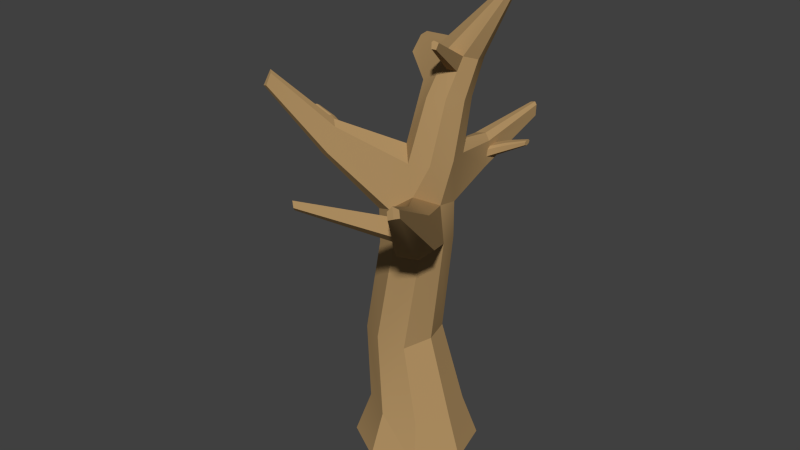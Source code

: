 # Source: Tree_Dead_01.blend  (saved by Blender 2.76.0; exported with 4.5.12 LTS)
import bpy
from mathutils import Matrix  # noqa: F401  (used for matrix-valued properties, if any)

bpy.ops.wm.read_factory_settings(use_empty=True)
scene = bpy.context.scene
scene.name = 'Scene'

# ---- collections
col_collection_1 = bpy.data.collections.new('Collection 1'); scene.collection.children.link(col_collection_1)

# ---- materials (node trees are filled in below, after node groups)
mat_auto_1_003 = bpy.data.materials.new('_auto_1.003')
mat_auto_1_003.alpha_threshold = 0.0
mat_auto_1_003.use_transparent_shadow = False
mat_auto_1_003.diffuse_color = (0.4275, 0.2745, 0.1216, 1.0)
mat_auto_1_003.specular_color = (0.33, 0.33, 0.33)
mat_auto_1_003.roughness = 0.5

# ---- material node trees

# ---- world
world_world = bpy.data.worlds.new('World'); scene.world = world_world
world_world.color = (0.05088, 0.05088, 0.05088)
world_world.use_sun_shadow = False
world_world.sun_shadow_jitter_overblur = 0.0
world_world.cycles.sampling_method = 'MANUAL'
world_world.cycles.sample_map_resolution = 256

# ---- meshes
me_untitled_037 = bpy.data.meshes.new('Untitled.037')
me_untitled_037.from_pydata([(121.2, 731.4, -65.62), (133.5, 776.7, -70.26), (123.5, 732.7, -57.86), (132.4, 776.1, -74.14), (72.6, 686.4, 49.16), (51.32, 627.3, -13.12), (74.44, 677.8, 51.74), (47.13, 646.7, -18.99), (53.38, 447.1, -109.9), (23.25, 411.6, -53.32), (37.37, 443.4, -120.8), (-178.2, 519.8, 6.105), (-148.2, 506.9, 8.739), (-180.0, 519.1, 7.62), (-145.7, 507.9, 6.678), (-104.1, 506.5, 23.64), (-79.95, 513.4, 47.94), (-76.77, 501.8, 42.91), (-105.9, 513.0, 26.45), (109.4, 495.6, -131.5), (76.54, 487.1, -127.1), (75.75, 483.2, -123.5), (109.8, 497.6, -133.3), (59.09, 477.9, -134.3), (77.26, 476.0, -140.8), (57.95, 467.3, -132.5), (78.2, 484.8, -142.2), (78.2, 484.8, -142.2), (110.1, 492.0, -140.2), (77.26, 476.0, -140.8), (110.6, 496.4, -140.9), (60.82, 523.0, -216.7), (65.04, 502.0, -220.1), (56.54, 502.9, -217.9), (9.546, 361.3, 54.68), (85.7, 407.6, 136.9), (54.39, 439.9, 109.1), (-183.3, 523.6, 11.43), (-178.2, 519.8, 6.105), (-180.0, 519.1, 7.62), (-177.1, 522.8, 5.709), (-177.9, 525.7, 6.967), (-182.3, 526.4, 11.05), (-180.1, 526.8, 9.157), (188.2, 555.6, 254.0), (69.08, 461.0, 91.33), (180.0, 558.6, 257.0), (-115.7, 514.5, 35.59), (-152.7, 513.0, 13.92), (-118.0, 508.2, 36.45), (-151.3, 516.8, 13.4), (-106.5, 499.7, 24.52), (-76.77, 501.8, 42.91), (-81.07, 489.6, 44.5), (-104.1, 506.5, 23.64), (74.96, 688.5, 47.5), (68.41, 646.3, -26.68), (52.49, 651.4, -22.76), (81.97, 686.2, 45.77), (81.97, 686.2, 45.77), (74.44, 677.8, 51.74), (80.58, 677.3, 49.7), (72.6, 686.4, 49.16), (74.96, 688.5, 47.5), (65.26, 626.0, -17.77), (74.44, 677.8, 51.74), (51.32, 627.3, -13.12), (80.58, 677.3, 49.7), (-145.7, 507.9, 6.678), (-144.3, 512.0, 6.139), (-148.2, 506.9, 8.739), (-118.0, 508.2, 36.45), (-152.7, 513.0, 13.92), (-110.6, 498.1, 27.92), (42.92, 588.5, -68.54), (66.0, 579.5, -53.78), (37.83, 504.2, -55.2), (-110.8, 515.4, 31.36), (-145.4, 516.0, 7.849), (-148.4, 517.4, 10.83), (-105.9, 513.0, 26.45), (123.5, 732.7, -57.86), (131.7, 778.3, -66.88), (119.8, 735.9, -51.11), (133.5, 776.7, -70.26), (110.5, 498.6, -138.1), (78.2, 484.8, -142.2), (77.91, 489.3, -136.7), (110.6, 496.4, -140.9), (66.0, 579.5, -53.78), (73.58, 583.1, -26.19), (64.15, 497.2, -39.23), (-97.54, 516.0, 64.27), (-110.8, 515.4, 31.36), (-115.7, 514.5, 35.59), (-88.78, 517.7, 56.71), (-148.4, 517.4, 10.83), (-151.3, 516.8, 13.4), (77.26, 476.0, -140.8), (109.4, 489.3, -136.0), (75.74, 470.6, -132.4), (110.1, 492.0, -140.2), (55.8, 419.5, -31.51), (55.8, 361.0, -31.51), (23.25, 411.6, -53.32), (-151.3, 516.8, 13.4), (-180.1, 526.8, 9.157), (-182.3, 526.4, 11.05), (-148.4, 517.4, 10.83), (57.54, 426.3, 4.257), (93.45, 449.1, 75.75), (68.6, 369.1, 8.815), (74.84, 473.7, -122.9), (56.13, 475.9, -111.8), (55.04, 464.5, -111.0), (75.75, 483.2, -123.5), (127.9, 779.9, -65.99), (105.4, 740.4, -53.54), (112.3, 739.1, -49.32), (124.5, 780.6, -68.1), (-101.6, 504.7, 65.79), (-88.4, 486.8, 50.56), (54.39, 439.9, 109.1), (33.51, 444.2, 37.97), (-1.513, 418.6, 50.13), (123.4, 779.9, -71.98), (106.9, 735.9, -68.05), (103.2, 739.1, -61.3), (125.2, 778.3, -75.35), (56.54, 502.9, -217.9), (37.37, 443.4, -120.8), (16.63, 447.0, -115.0), (103.2, 739.1, -61.3), (23.05, 658.5, -59.45), (105.4, 740.4, -53.54), (-16.06, 482.1, -15.43), (-1.42, 510.3, 10.32), (10.39, 603.5, -12.24), (124.5, 780.6, -68.1), (125.2, 778.3, -75.35), (123.4, 779.9, -71.98), (127.9, 779.9, -65.99), (129.0, 776.7, -76.25), (131.7, 778.3, -66.88), (132.4, 776.1, -74.14), (133.5, 776.7, -70.26), (106.9, 735.9, -68.05), (129.0, 776.7, -76.25), (114.4, 732.7, -69.84), (125.2, 778.3, -75.35), (28.56, 494.5, -117.2), (16.63, 447.0, -115.0), (1.288, 481.3, -44.74), (115.4, 413.3, 132.4), (85.7, 407.6, 136.9), (51.54, 350.9, 45.38), (-180.0, 519.1, 7.62), (-183.3, 523.6, 11.43), (93.45, 449.1, 75.75), (33.51, 444.2, 37.97), (109.8, 497.6, -133.3), (77.91, 489.3, -136.7), (76.54, 487.1, -127.1), (110.5, 498.6, -138.1), (-1.513, 418.6, 50.13), (53.38, 447.1, -109.9), (55.8, 419.5, -31.51), (71.34, 503.2, -215.4), (65.04, 502.0, -220.1), (-39.15, 361.0, -6.402), (-30.31, 350.5, 37.2), (-30.65, 406.7, 38.12), (58.74, 483.3, -127.6), (57.08, 480.7, -116.0), (-18.64, 196.0, 58.53), (-58.15, 190.2, 38.38), (3.608, 68.2, 74.14), (-88.78, 517.7, 56.71), (-79.95, 513.4, 47.94), (65.26, 626.0, -17.77), (81.97, 686.2, 45.77), (80.58, 677.3, 49.7), (68.41, 646.3, -26.68), (-149.0, 616.2, 131.1), (-88.84, 495.0, 84.39), (-82.14, 534.7, 73.9), (79.86, 639.1, -47.16), (68.41, 646.3, -26.68), (73.58, 583.1, -26.19), (-88.4, 486.8, 50.56), (-16.06, 482.1, -15.43), (-39.15, 419.5, -6.402), (-81.07, 489.6, 44.5), (-76.77, 501.8, 42.91), (-79.95, 513.4, 47.94), (56.13, 460.8, -122.4), (74.84, 473.7, -122.9), (55.04, 464.5, -111.0), (75.74, 470.6, -132.4), (-97.54, 516.0, 64.27), (-118.0, 508.2, 36.45), (-101.6, 504.7, 65.79), (-115.7, 514.5, 35.59), (-151.3, 516.8, 13.4), (-183.3, 523.6, 11.43), (-152.7, 513.0, 13.92), (-182.3, 526.4, 11.05), (14.34, 588.4, -61.54), (37.83, 504.2, -55.2), (1.288, 481.3, -44.74), (-145.7, 507.9, 6.678), (-110.6, 498.1, 27.92), (-148.2, 506.9, 8.739), (-106.5, 499.7, 24.52), (45.64, 653.6, -21.08), (47.13, 646.7, -18.99), (52.49, 651.4, -22.76), (57.08, 480.7, -116.0), (56.13, 475.9, -111.8), (24.88, 656.6, -33.62), (10.39, 603.5, -12.24), (45.64, 653.6, -21.08), (114.4, 732.7, -69.84), (73.28, 636.1, -70.5), (52.52, 639.1, -83.04), (67.51, 524.5, -217.9), (71.34, 503.2, -215.4), (65.04, 502.0, -220.1), (109.4, 489.3, -136.0), (109.4, 495.6, -131.5), (108.9, 490.8, -131.2), (109.8, 497.6, -133.3), (110.5, 498.6, -138.1), (110.1, 492.0, -140.2), (110.6, 496.4, -140.9), (74.96, 688.5, 47.5), (47.13, 646.7, -18.99), (72.6, 686.4, 49.16), (52.49, 651.4, -22.76), (112.3, 739.1, -49.32), (68.41, 646.3, -26.68), (119.8, 735.9, -51.11), (-1.42, 510.3, 10.32), (-97.76, 534.6, 57.56), (-91.23, 542.5, 66.22), (132.4, 776.1, -74.14), (121.2, 731.4, -65.62), (129.0, 776.7, -76.25), (-177.1, 522.8, 5.709), (-145.4, 516.0, 7.849), (-144.3, 512.0, 6.139), (-177.9, 525.7, 6.967), (131.7, 778.3, -66.88), (127.9, 779.9, -65.99), (-177.9, 525.7, 6.967), (-180.1, 526.8, 9.157), (108.9, 490.8, -131.2), (109.4, 495.6, -131.5), (-103.4, 490.3, 80.35), (-160.2, 596.6, 135.2), (-162.4, 598.3, 127.5), (69.08, 461.0, 91.33), (59.09, 477.9, -134.3), (58.74, 483.3, -127.6), (-1.513, 418.6, 50.13), (-30.65, 406.7, 38.12), (9.546, 361.3, 54.68), (57.54, 426.3, 4.257), (52.93, 493.1, 24.25), (33.51, 444.2, 37.97), (124.5, 780.6, -68.1), (123.4, 779.9, -71.98), (-156.4, 616.2, 123.4), (-162.4, 598.3, 127.5), (-153.1, 619.9, 127.3), (-0.2521, 591.2, -36.52), (-160.2, 596.6, 135.2), (51.54, 350.9, 45.38), (-18.64, 196.0, 58.53), (24.61, 186.4, 47.1), (56.13, 460.8, -122.4), (55.04, 464.5, -111.0), (71.34, 503.2, -215.4), (57.95, 467.3, -132.5), (59.09, 477.9, -134.3), (57.08, 480.7, -116.0), (57.5, 490.3, -112.7), (56.13, 475.9, -111.8), (58.74, 483.3, -127.6), (108.9, 490.8, -131.2), (109.4, 489.3, -136.0), (-88.84, 495.0, 84.39), (-103.4, 490.3, 80.35), (-30.65, 406.7, 38.12), (3.608, 68.2, 74.14), (58.43, 68.2, 59.64), (-18.73, 418.6, -41.65), (20.64, 361.0, -51.97), (-18.69, 361.0, -41.57), (-178.2, 519.8, 6.105), (-144.3, 512.0, 6.139), (-145.7, 507.9, 6.678), (-177.1, 522.8, 5.709), (57.95, 467.3, -132.5), (56.13, 460.8, -122.4), (45.08, 497.5, -120.9), (28.56, 494.5, -117.2), (37.83, 504.2, -55.2), (-39.15, 419.5, -6.402), (-30.65, 406.7, 38.12), (-108.5, 495.0, 64.07), (59.54, 589.2, -1.607), (31.04, 587.2, 6.318), (51.32, 627.3, -13.12), (-91.23, 542.5, 66.22), (-153.1, 619.9, 127.3), (-149.0, 616.2, 131.1), (-88.4, 486.8, 50.56), (-81.07, 489.6, 44.5), (-153.2, 598.3, 137.0), (-160.2, 596.6, 135.2), (97.41, 479.6, 163.3), (118.1, 459.2, 181.8), (-18.69, 361.0, -41.57), (-39.15, 361.0, -6.402), (-30.31, 350.5, 37.2), (47.1, 196.0, 8.434), (51.54, 350.9, 45.38), (24.61, 186.4, 47.1), (103.2, 739.1, -61.3), (29.74, 646.3, -77.43), (23.05, 658.5, -59.45), (86.95, 68.2, 10.63), (24.61, 186.4, 47.1), (58.43, 68.2, 59.64), (31.04, 587.2, 6.318), (-1.42, 510.3, 10.32), (20.5, 491.6, 33.47), (194.5, 551.8, 272.1), (186.8, 548.4, 273.7), (29.74, 646.3, -77.43), (52.52, 639.1, -83.04), (42.92, 588.5, -68.54), (124.8, 416.8, 103.5), (51.54, 350.9, 45.38), (68.6, 369.1, 8.815), (-25.36, 637.8, -73.24), (72.53, 521.5, -214.6), (67.51, 524.5, -217.9), (45.08, 497.5, -120.9), (-18.73, 418.6, -41.65), (64.15, 497.2, -39.23), (57.5, 490.3, -112.7), (37.83, 504.2, -55.2), (198.0, 551.1, 264.2), (56.54, 502.9, -217.9), (79.86, 639.1, -47.16), (68.41, 646.3, -26.68), (65.26, 626.0, -17.77), (67.51, 524.5, -217.9), (60.82, 523.0, -216.7), (45.08, 497.5, -120.9), (71.45, 496.4, -6.474), (71.45, 496.4, -6.474), (67.51, 524.5, -217.9), (72.53, 521.5, -214.6), (124.8, 416.8, 103.5), (188.2, 555.6, 254.0), (198.0, 551.1, 264.2), (79.86, 639.1, -47.16), (68.6, 369.1, 8.815), (20.5, 491.6, 33.47), (-1.42, 510.3, 10.32), (-82.14, 534.7, 73.9), (57.5, 490.3, -112.7), (-153.1, 619.9, 127.3), (-153.2, 598.3, 137.0), (-149.0, 616.2, 131.1), (64.15, 497.2, -39.23), (72.53, 521.5, -214.6), (14.34, 588.4, -61.54), (-0.2521, 591.2, -36.52), (-30.67, 618.7, -67.81), (121.1, 501.4, 193.1), (177.0, 553.0, 263.5), (97.41, 479.6, 163.3), (59.54, 589.2, -1.607), (24.88, 656.6, -33.62), (23.05, 658.5, -59.45), (-24.91, 653.0, -50.37), (52.52, 639.1, -83.04), (-153.2, 598.3, 137.0), (-1.513, 418.6, 50.13), (-156.4, 616.2, 123.4), (52.93, 493.1, 24.25), (-156.4, 616.2, 123.4), (-108.5, 495.0, 64.07), (-162.4, 598.3, 127.5), (23.25, 411.6, -53.32), (-18.73, 418.6, -41.65), (-1.513, 418.6, 50.13), (14.34, 588.4, -61.54), (-24.91, 653.0, -50.37), (57.54, 426.3, 4.257), (60.82, 523.0, -216.7), (186.8, 548.4, 273.7), (128.9, 476.4, 196.8), (177.0, 553.0, 263.5), (20.5, 491.6, 33.47), (33.51, 444.2, 37.97), (23.25, 411.6, -53.32), (-39.15, 419.5, -6.402), (28.56, 494.5, -117.2), (-153.1, 619.9, 127.3), (35.67, 196.0, -34.81), (68.6, 369.1, 8.815), (47.1, 196.0, 8.434), (9.546, 361.3, 54.68), (-59.9, 68.2, -9.203), (-45.41, 68.2, 45.62), (-68.73, 196.0, -7.21), (-26.2, 654.4, -65.6), (-32.38, 630.3, -59.46), (-24.91, 653.0, -50.37), (-45.41, 68.2, 45.62), (-65.03, 0.0, 60.57), (0.3053, 0.0, 98.59), (29.74, 646.3, -77.43), (-68.73, 196.0, -7.21), (-46.24, 196.0, -45.87), (-46.24, 196.0, -45.87), (-2.992, 196.0, -57.3), (73.28, 636.1, -70.5), (-97.76, 534.6, 57.56), (-97.54, 516.0, 64.27), (-101.6, 504.7, 65.79), (20.64, 361.0, -51.97), (92.08, 0.0, -59.15), (86.95, 68.2, 10.63), (111.4, 0.0, 13.93), (72.45, 68.2, -44.19), (-31.97, 628.8, -39.78), (-45.41, 68.2, 45.62), (-84.35, 0.0, -12.51), (-65.03, 0.0, 60.57), (-59.9, 68.2, -9.203), (121.1, 501.4, 193.1), (55.8, 419.5, -31.51), (55.8, 361.0, -31.51), (-2.992, 196.0, -57.3), (72.45, 68.2, -44.19), (23.44, 68.2, -72.71), (35.67, 196.0, -34.81), (29.74, 646.3, -77.43), (-25.36, 637.8, -73.24), (23.05, 658.5, -59.45), (-160.2, 596.6, 135.2), (118.1, 459.2, 181.8), (48.88, 528.2, 291.4), (44.99, 521.9, 286.0), (128.9, 476.4, 196.8), (-31.97, 628.8, -39.78), (-0.2521, 591.2, -36.52), (10.39, 603.5, -12.24), (106.9, 735.9, -68.05), (-97.76, 534.6, 57.56), (57.54, 426.3, 4.257), (-82.14, 534.7, 73.9), (180.0, 558.6, 257.0), (46.06, 537.1, 290.0), (97.41, 479.6, 163.3), (37.54, 529.3, 279.3), (121.1, 501.4, 193.1), (24.88, 656.6, -33.62), (-58.15, 190.2, 38.38), (45.08, 497.5, -120.9), (37.83, 504.2, -55.2), (28.56, 494.5, -117.2), (1.288, 481.3, -44.74), (9.546, 361.3, 54.68), (57.54, 426.3, 4.257), (23.44, 68.2, -72.71), (-31.38, 68.2, -58.22), (65.26, 626.0, -17.77), (-91.23, 542.5, 66.22), (-108.5, 495.0, 64.07), (-31.97, 628.8, -39.78), (-30.67, 618.7, -67.81), (-0.2521, 591.2, -36.52), (-32.38, 630.3, -59.46), (46.06, 537.1, 290.0), (44.99, 521.9, 286.0), (48.88, 528.2, 291.4), (37.54, 529.3, 279.3), (55.8, 419.5, -31.51), (65.04, 502.0, -220.1), (47.1, 196.0, 8.434), (35.67, 196.0, -34.81), (-31.38, 68.2, -58.22), (-84.35, 0.0, -12.51), (-59.9, 68.2, -9.203), (47.1, 196.0, 8.434), (72.45, 68.2, -44.19), (92.08, 0.0, -59.15), (26.74, 0.0, -97.16), (-1.42, 510.3, 10.32), (-79.95, 513.4, 47.94), (-88.78, 517.7, 56.71), (-16.06, 482.1, -15.43), (97.41, 479.6, 163.3), (44.99, 521.9, 286.0), (37.54, 529.3, 279.3), (118.1, 459.2, 181.8), (194.5, 551.8, 272.1), (188.2, 555.6, 254.0), (180.0, 558.6, 257.0), (-32.38, 630.3, -59.46), (-0.2521, 591.2, -36.52), (-31.97, 628.8, -39.78), (-0.2521, 591.2, -36.52), (128.9, 476.4, 196.8), (46.06, 537.1, 290.0), (48.88, 528.2, 291.4), (121.1, 501.4, 193.1), (-59.9, 68.2, -9.203), (-31.38, 68.2, -58.22), (198.0, 551.1, 264.2), (188.2, 555.6, 254.0), (194.5, 551.8, 272.1), (194.5, 551.8, 272.1), (180.0, 558.6, 257.0), (186.8, 548.4, 273.7), (-26.2, 654.4, -65.6), (26.74, 0.0, -97.16), (-30.67, 618.7, -67.81), (111.4, 0.0, 13.93), (73.38, 0.0, 79.27), (-25.36, 637.8, -73.24), (-32.38, 630.3, -59.46), (-26.2, 654.4, -65.6), (-97.76, 534.6, 57.56), (-1.42, 510.3, 10.32), (-88.78, 517.7, 56.71), (-30.67, 618.7, -67.81), (186.8, 548.4, 273.7), (180.0, 558.6, 257.0), (177.0, 553.0, 263.5), (23.05, 658.5, -59.45), (-25.36, 637.8, -73.24), (-26.2, 654.4, -65.6), (3.608, 68.2, 74.14), (0.3053, 0.0, 98.59), (73.38, 0.0, 79.27), (-108.5, 495.0, 64.07), (-88.4, 486.8, 50.56), (-39.15, 419.5, -6.402), (-101.6, 504.7, 65.79), (23.44, 68.2, -72.71), (26.74, 0.0, -97.16), (-46.34, 0.0, -77.84), (-46.34, 0.0, -77.84), (-84.35, 0.0, -12.51), (-31.38, 68.2, -58.22), (73.38, 0.0, 79.27), (-97.54, 516.0, 64.27), (-46.34, 0.0, -77.84)], [], [(0, 1, 2), (1, 0, 3), (4, 5, 6), (5, 4, 7), (8, 9, 10), (11, 12, 13), (12, 11, 14), (15, 16, 17), (16, 15, 18), (19, 20, 21), (20, 19, 22), (23, 24, 25), (24, 23, 26), (27, 28, 29), (28, 27, 30), (31, 32, 33), (34, 35, 36), (37, 38, 39), (38, 37, 40), (40, 37, 41), (41, 37, 42), (41, 42, 43), (44, 45, 46), (47, 48, 49), (48, 47, 50), (51, 52, 53), (52, 51, 54), (55, 56, 57), (56, 55, 58), (59, 60, 61), (60, 59, 62), (62, 59, 63), (64, 65, 66), (65, 64, 67), (68, 54, 51), (54, 68, 69), (70, 71, 72), (71, 70, 73), (74, 75, 76), (77, 78, 79), (78, 77, 80), (81, 82, 83), (82, 81, 84), (85, 86, 87), (86, 85, 88), (89, 90, 91), (92, 93, 94), (93, 92, 95), (94, 96, 97), (96, 94, 93), (98, 99, 100), (99, 98, 101), (102, 103, 104), (105, 106, 107), (106, 105, 108), (109, 110, 111), (112, 113, 114), (113, 112, 115), (116, 117, 118), (117, 116, 119), (73, 120, 71), (120, 73, 121), (122, 123, 124), (125, 126, 127), (126, 125, 128), (129, 130, 131), (132, 133, 134), (135, 136, 137), (138, 139, 140), (139, 138, 141), (139, 141, 142), (142, 141, 143), (142, 143, 144), (144, 143, 145), (146, 147, 148), (147, 146, 149), (150, 151, 152), (153, 154, 155), (156, 72, 157), (72, 156, 70), (158, 159, 45), (160, 161, 162), (161, 160, 163), (164, 34, 36), (165, 91, 166), (167, 10, 168), (169, 170, 171), (162, 172, 173), (172, 162, 161), (174, 175, 176), (177, 80, 77), (80, 177, 178), (179, 180, 181), (180, 179, 182), (183, 184, 185), (186, 187, 188), (189, 190, 191), (190, 189, 192), (190, 192, 193), (190, 193, 194), (195, 196, 197), (196, 195, 198), (199, 200, 201), (200, 199, 202), (203, 204, 205), (204, 203, 206), (207, 208, 209), (210, 211, 212), (211, 210, 213), (214, 215, 216), (21, 217, 218), (217, 21, 20), (219, 220, 221), (222, 223, 224), (225, 226, 227), (228, 229, 230), (229, 228, 231), (231, 228, 232), (232, 228, 233), (232, 233, 234), (235, 236, 237), (236, 235, 238), (239, 240, 241), (242, 243, 244), (222, 245, 246), (245, 222, 247), (248, 249, 250), (249, 248, 251), (252, 239, 241), (239, 252, 253), (79, 254, 255), (254, 79, 78), (256, 115, 112), (115, 256, 257), (258, 259, 260), (123, 122, 261), (87, 262, 263), (262, 87, 86), (264, 265, 266), (222, 246, 223), (267, 268, 269), (270, 132, 134), (132, 270, 271), (272, 273, 274), (152, 190, 275), (274, 273, 276), (277, 278, 279), (165, 280, 281), (280, 165, 282), (280, 282, 283), (283, 282, 284), (285, 286, 287), (286, 285, 282), (282, 285, 288), (282, 288, 284), (198, 289, 196), (289, 198, 290), (291, 292, 293), (279, 294, 295), (296, 297, 298), (299, 300, 301), (300, 299, 302), (303, 100, 304), (100, 303, 98), (305, 306, 307), (308, 309, 310), (311, 214, 312), (214, 311, 313), (214, 313, 215), (314, 315, 316), (213, 317, 211), (317, 213, 318), (319, 320, 292), (250, 18, 15), (18, 250, 249), (321, 35, 322), (35, 321, 36), (323, 324, 191), (266, 325, 174), (326, 327, 328), (329, 330, 331), (332, 333, 334), (335, 336, 337), (338, 339, 153), (340, 341, 342), (343, 344, 345), (340, 207, 346), (347, 348, 349), (350, 191, 190), (351, 352, 353), (343, 354, 153), (350, 323, 191), (355, 151, 150), (81, 83, 356), (83, 357, 356), (313, 311, 358), (359, 360, 361), (362, 268, 267), (91, 90, 363), (364, 32, 31), (282, 365, 286), (366, 367, 368), (89, 369, 90), (326, 370, 327), (371, 372, 373), (165, 286, 91), (286, 165, 281), (286, 281, 287), (278, 294, 279), (347, 349, 374), (375, 376, 377), (310, 258, 260), (75, 378, 76), (223, 75, 74), (225, 379, 226), (380, 381, 382), (261, 383, 384), (383, 261, 385), (385, 261, 122), (188, 386, 362), (387, 388, 389), (110, 367, 366), (146, 148, 390), (183, 391, 184), (291, 293, 392), (393, 244, 243), (311, 312, 394), (224, 223, 74), (395, 396, 397), (398, 399, 131), (265, 325, 266), (185, 184, 400), (401, 152, 275), (219, 402, 220), (158, 403, 159), (355, 150, 404), (152, 350, 190), (405, 406, 35), (406, 405, 407), (35, 406, 322), (394, 408, 409), (296, 410, 297), (169, 171, 411), (360, 412, 361), (130, 398, 131), (413, 244, 393), (414, 415, 416), (417, 278, 277), (418, 419, 420), (408, 400, 409), (421, 422, 423), (340, 342, 207), (175, 424, 176), (176, 425, 426), (425, 176, 424), (146, 390, 427), (362, 386, 268), (323, 428, 324), (428, 323, 429), (430, 297, 431), (297, 430, 298), (432, 2, 369), (433, 434, 435), (104, 103, 436), (437, 438, 439), (438, 437, 440), (422, 441, 423), (420, 170, 169), (312, 408, 394), (442, 443, 444), (443, 442, 445), (446, 406, 407), (447, 415, 448), (449, 450, 451), (450, 449, 452), (309, 258, 310), (453, 454, 455), (151, 350, 152), (375, 456, 376), (457, 458, 459), (458, 457, 460), (461, 462, 463), (329, 464, 330), (117, 221, 118), (395, 465, 396), (117, 219, 221), (166, 363, 466), (314, 316, 467), (339, 154, 153), (261, 384, 468), (469, 470, 471), (470, 469, 472), (133, 473, 134), (420, 419, 474), (352, 475, 353), (111, 110, 366), (319, 292, 291), (476, 477, 478), (420, 474, 170), (154, 479, 155), (239, 216, 240), (216, 239, 214), (342, 208, 207), (447, 480, 415), (430, 481, 482), (481, 430, 431), (188, 483, 386), (483, 188, 187), (372, 484, 373), (432, 0, 2), (436, 452, 449), (452, 436, 103), (433, 435, 485), (402, 486, 220), (487, 488, 489), (490, 491, 492), (491, 490, 493), (185, 400, 408), (414, 448, 415), (167, 8, 10), (494, 9, 8), (91, 363, 166), (495, 130, 129), (440, 496, 438), (496, 440, 497), (498, 499, 500), (501, 333, 332), (502, 503, 504), (220, 336, 335), (505, 506, 507), (506, 505, 508), (509, 510, 511), (510, 509, 512), (513, 514, 515), (221, 220, 335), (516, 517, 518), (354, 338, 153), (519, 135, 137), (520, 521, 522), (521, 520, 523), (429, 524, 428), (524, 429, 525), (325, 175, 174), (343, 153, 344), (526, 527, 528), (529, 530, 531), (388, 532, 389), (450, 533, 451), (346, 207, 534), (535, 334, 536), (334, 535, 332), (537, 538, 539), (540, 541, 542), (537, 543, 538), (44, 158, 45), (544, 545, 546), (547, 548, 549), (550, 551, 552), (553, 554, 555), (554, 553, 556), (557, 558, 559), (560, 561, 562), (294, 563, 295), (540, 542, 564), (432, 369, 89), (481, 565, 482)])
me_untitled_037.polygons.foreach_set('use_smooth', [True] * 366)
_uv = me_untitled_037.uv_layers.new(name='UVMap')
_uv.uv.foreach_set('vector', [1.403, 29.12, 1.468, 30.98, 1.085, 29.18, 1.468, 30.98, 1.403, 29.12, 1.627, 30.95, 2.899, 26.79, 0.3143, 24.45, 3.021, 26.45, 0.3143, 24.45, 2.899, 26.79, 0.03728, 25.22, 2.18, 12.84, 1.12, 10.15, 2.902, 12.55, 6.621, 15.88, 5.56, 15.15, 6.71, 15.84, 5.56, 15.15, 6.621, 15.88, 5.439, 15.21, 2.579, 19.27, 1.237, 19.57, 1.266, 19.06, 1.237, 19.57, 2.579, 19.27, 2.563, 19.56, 3.782, 18.21, 2.512, 17.76, 2.495, 17.55, 2.512, 17.76, 3.782, 18.21, 3.791, 18.31, -4.019, 19.17, -4.779, 19.09, -3.953, 18.75, -4.779, 19.09, -4.019, 19.17, -4.834, 19.44, -2.485, 19.82, -3.744, 20.1, -2.454, 19.46, -3.744, 20.1, -2.485, 19.82, -3.76, 20.28, -4.355, 19.62, -4.549, 18.79, -4.203, 18.82, 1.793, 14.28, 6.202, 16.11, 4.558, 17.38, 5.665, 19.79, 5.375, 19.64, 5.469, 19.62, 5.375, 19.64, 5.665, 19.79, 5.333, 19.77, 5.333, 19.77, 5.665, 19.79, 5.39, 19.88, 5.39, 19.88, 5.665, 19.79, 5.626, 19.91, 5.39, 19.88, 5.626, 19.91, 5.512, 19.92, -9.032, 19.36, -3.303, 12.73, -8.737, 19.57, -3.186, 18.37, -4.874, 18.31, -3.245, 18.11, -4.874, 18.31, -3.186, 18.37, -4.838, 18.47, 3.005, 17.95, 1.628, 18.04, 1.737, 17.54, 1.628, 18.04, 3.005, 17.95, 2.944, 18.23, -3.363, 14.9, -2.279, 11.71, -1.723, 12.09, -2.279, 11.71, -3.363, 14.9, -3.608, 14.73, 2.407, 24.49, 2.048, 24.14, 2.302, 24.12, 2.048, 24.14, 2.407, 24.49, 2.015, 24.5, 2.015, 24.5, 2.407, 24.49, 2.125, 24.58, 2.658, 14.55, 2.451, 17.98, 2.083, 14.63, 2.451, 17.98, 2.658, 14.55, 2.703, 17.94, 5.233, 18.81, 3.463, 18.76, 3.538, 18.48, 3.463, 18.76, 5.233, 18.81, 5.187, 18.98, -4.215, 16.32, -2.601, 16.39, -4.217, 16.68, -2.601, 16.39, -4.215, 16.32, -2.598, 15.8, -0.1458, 23.38, -1.223, 23.02, -0.2292, 20.01, 2.787, 10.11, 4.43, 10.17, 4.456, 10.34, 4.43, 10.17, 2.787, 10.11, 2.744, 9.818, 4.411, 28.97, 4.881, 30.77, 4.108, 29.1, 4.881, 30.77, 4.411, 28.97, 5.032, 30.71, -6.036, 10.42, -4.912, 9.604, -4.823, 9.867, -4.912, 9.604, -6.036, 10.42, -6.081, 10.29, 1.379, 22.97, 0.2526, 23.11, 0.8442, 19.72, 1.308, -1.087, -0.08347, -1.214, 0.02009, -1.451, -0.08347, -1.214, 1.308, -1.087, 1.123, -0.6656, -4.087, 1.218, -5.568, 1.867, -5.657, 1.738, -5.568, 1.867, -4.087, 1.218, -3.939, 1.43, 1.429, 16.13, 0.3605, 17.01, 1.253, 15.77, 0.3605, 17.01, 1.429, 16.13, 0.4484, 17.18, -1.135, 16.51, -1.135, 14.21, 0.4081, 16.2, -5.569, 12.35, -6.509, 13.11, -6.62, 13.08, -6.509, 13.11, -5.569, 12.35, -5.419, 12.39, -1.238, 16.4, -4.386, 17.3, -1.605, 14.12, 5.011, 18.66, 4.154, 18.75, 4.102, 18.3, 4.154, 18.75, 5.011, 18.66, 5.054, 19.04, 3.348, 29.22, 2.772, 27.45, 3.089, 27.4, 2.772, 27.45, 3.348, 29.22, 3.189, 29.25, -0.7141, 16.96, 0.7962, 17.33, -0.5206, 17.53, 0.7962, 17.33, -0.7141, 16.96, 0.4507, 16.33, 4.78, 10.21, 1.87, 10.51, 1.819, 8.734, -5.102, 30.33, -4.603, 28.54, -4.302, 28.67, -4.603, 28.54, -5.102, 30.33, -5.253, 30.26, -6.016, 17.29, -3.544, 13.47, -2.717, 13.71, -1.909, 23.72, -2.215, 19.26, -1.595, 23.8, -0.7786, 18.54, 0.3668, 19.67, -0.3248, 23.41, -0.8384, 7.542, -0.6288, 7.327, -0.6902, 7.479, -0.6288, 7.327, -0.8384, 7.542, -0.9866, 7.479, -0.6288, 7.327, -0.9866, 7.479, -0.6902, 7.175, -0.6902, 7.175, -0.9866, 7.479, -1.048, 7.327, -0.6902, 7.175, -1.048, 7.327, -0.8384, 7.112, -0.8384, 7.112, -1.048, 7.327, -0.9866, 7.175, -4.751, 29.01, -5.675, 30.62, -5.054, 28.89, -5.675, 30.62, -4.751, 29.01, -5.524, 30.69, -4.734, 18.91, -4.504, 17.0, -1.687, 18.38, 1.632, 14.01, 0.5131, 13.57, 0.9782, 9.15, -6.207, 16.38, -5.134, 16.03, -6.256, 16.64, -5.134, 16.03, -6.207, 16.38, -5.067, 15.67, -4.577, 8.919, -1.816, 8.482, -3.953, 9.981, -2.098, 12.32, -2.886, 11.28, -2.595, 11.02, -2.886, 11.28, -2.098, 12.32, -2.243, 12.45, 1.361, 16.54, 1.795, 14.28, 4.561, 17.38, 4.167, 17.76, 1.361, 19.75, 1.081, 16.67, 4.625, 17.51, 2.661, 13.34, 4.928, 17.43, -0.5502, 14.22, 1.201, 13.81, 1.234, 16.02, -1.911, 10.67, -2.377, 10.13, -2.068, 9.769, -2.377, 10.13, -1.911, 10.67, -2.168, 10.97, 0.4019, 7.644, -1.344, 7.416, 1.462, 2.611, 1.38, 10.43, 2.644, 9.87, 2.678, 10.16, 2.644, 9.87, 1.38, 10.43, 1.318, 9.911, 0.4877, 24.7, -2.059, 27.11, -2.209, 26.76, -2.059, 27.11, 0.4877, 24.7, 0.8275, 25.52, -7.804, 24.23, -4.824, 19.44, -4.346, 21.01, 3.111, 24.94, 2.188, 25.23, 2.266, 22.73, 3.918, 18.86, 0.06358, 18.68, 0.9771, 16.19, 0.06358, 18.68, 3.918, 18.86, 3.544, 18.98, 0.06358, 18.68, 3.544, 18.98, 3.377, 19.46, 0.06358, 18.68, 3.377, 19.46, 3.602, 19.92, 5.286, 10.98, 5.661, 11.79, 4.873, 11.21, 5.661, 11.79, 5.286, 10.98, 6.004, 11.6, 0.1545, 17.38, -1.2, 17.05, 0.1228, 16.91, -1.2, 17.05, 0.1545, 17.38, -1.182, 17.32, -5.939, 20.03, -7.2, 20.3, -5.993, 19.88, -7.2, 20.3, -5.939, 20.03, -7.161, 20.41, -1.037, 23.27, -1.893, 19.92, -0.4012, 19.01, 5.735, 8.178, 4.344, 7.27, 5.832, 8.087, 4.344, 7.27, 5.735, 8.178, 4.184, 7.419, 1.973, 24.28, 2.0, 23.99, 2.249, 24.19, 4.229, 17.26, 3.441, 17.13, 3.358, 16.89, 3.441, 17.13, 4.229, 17.26, 4.298, 17.46, 0.2517, 23.99, 0.1379, 21.66, 1.205, 23.85, -2.55, 29.19, -1.132, 25.3, -0.1773, 25.43, 3.016, 20.53, 2.836, 19.69, 3.146, 19.65, 5.841, 19.51, 5.668, 19.75, 5.654, 19.57, 5.668, 19.75, 5.841, 19.51, 5.739, 19.83, 5.739, 19.83, 5.841, 19.51, 5.931, 19.87, 5.931, 19.87, 5.841, 19.51, 6.008, 19.61, 5.931, 19.87, 6.008, 19.61, 6.039, 19.79, 1.273, 21.83, -1.087, 19.56, 1.355, 21.72, -1.087, 19.56, 1.273, 21.83, -1.274, 19.81, 4.783, 29.01, 2.878, 25.34, 5.086, 28.88, 0.1252, 12.99, 4.182, 14.51, 3.988, 15.0, -2.619, 28.99, -3.16, 30.77, -2.936, 28.94, -3.16, 30.77, -2.619, 28.99, -3.002, 30.79, 6.834, 19.19, 5.588, 18.89, 5.557, 18.72, 5.588, 18.89, 6.834, 19.19, 6.856, 19.32, 5.766, 29.87, 4.815, 28.27, 5.117, 28.14, 4.815, 28.27, 5.766, 29.87, 5.615, 29.93, 2.662, 11.77, 3.395, 12.74, 3.366, 12.87, 3.395, 12.74, 2.662, 11.77, 2.701, 11.59, 5.307, 19.48, 3.966, 19.18, 3.926, 18.8, 3.966, 19.18, 5.307, 19.48, 5.327, 19.67, 2.511, 18.84, 4.309, 23.73, 3.994, 23.82, 1.849, 13.28, 4.764, 13.05, 4.296, 14.19, -5.814, 12.85, -5.185, 12.25, -5.007, 12.53, -5.185, 12.25, -5.814, 12.85, -5.962, 12.62, 0.6969, 16.48, -0.5438, 16.01, 1.168, 14.23, -2.556, 29.19, -2.874, 29.14, -1.137, 25.3, 1.288, 16.89, 0.5613, 19.54, -0.3388, 17.59, -1.685, 29.6, -1.584, 27.75, -1.267, 27.8, -1.584, 27.75, -1.685, 29.6, -1.843, 29.57, 2.061, 19.68, 2.114, 18.92, 2.251, 19.84, -1.541, 18.92, -0.2002, 18.95, -1.232, 23.25, 2.461, 19.8, 2.335, 18.88, 2.651, 18.81, 1.52, 13.88, -1.285, 7.775, 0.4761, 7.398, 4.553, 17.67, 5.054, 18.21, 4.604, 18.36, 5.054, 18.21, 4.553, 17.67, 8.76, 19.89, 5.054, 18.21, 8.76, 19.89, 5.458, 18.47, 5.458, 18.47, 8.76, 19.89, 5.531, 18.89, 4.81, 19.0, 4.681, 19.38, 4.638, 18.81, 4.681, 19.38, 4.81, 19.0, 8.76, 19.89, 8.76, 19.89, 4.81, 19.0, 5.271, 19.1, 8.76, 19.89, 5.271, 19.1, 5.531, 18.89, 5.998, 10.46, 6.659, 11.84, 5.665, 10.66, 6.659, 11.84, 5.998, 10.46, 6.826, 11.73, -3.184, 18.67, -3.769, 18.45, -1.066, 14.65, 0.4627, 6.875, -0.6087, 2.15, 1.624, 2.15, 0.2937, 16.48, -1.308, 14.21, 0.2933, 14.21, 7.019, 20.31, 5.685, 20.0, 5.743, 19.84, 5.685, 20.0, 7.019, 20.31, 6.977, 20.43, -0.6232, 14.67, -1.294, 14.92, -0.6733, 14.2, -1.294, 14.92, -0.6232, 14.67, -1.252, 15.31, -4.996, 3.7, -4.535, 3.203, -2.63, 4.819, -0.1637, 13.51, 1.567, 12.85, 2.762, 17.44, 2.287, 21.75, 1.946, 24.44, 1.123, 21.67, 1.946, 24.44, 2.287, 21.75, 2.085, 23.34, 1.946, 24.44, 2.085, 23.34, 1.982, 24.15, -2.005, 18.44, -3.993, 22.57, -4.166, 22.37, 4.218, 7.878, 3.533, 6.716, 4.383, 7.734, 3.533, 6.716, 4.218, 7.878, 3.238, 6.973, -5.406, 23.44, -5.684, 23.36, -3.699, 18.54, 4.941, 19.22, 3.231, 19.27, 3.22, 18.98, 3.231, 19.27, 4.941, 19.22, 4.948, 19.4, 7.325, 18.92, 6.249, 16.07, 8.413, 18.11, 6.249, 16.07, 7.325, 18.92, 4.609, 17.35, -1.044, 14.21, 0.5574, 14.21, 0.5574, 16.51, 1.251, 14.0, -0.4623, 13.57, 0.3094, 7.46, 0.5927, 7.889, -0.6025, 14.05, -1.168, 7.508, -4.592, 24.71, -2.967, 20.3, -2.284, 20.88, 1.36, 1.659, -1.115, 6.519, -0.8727, 1.659, 1.129, 22.33, 0.1979, 19.17, 1.434, 18.41, -1.321, 24.2, -1.594, 23.99, -0.03002, 15.95, -2.04, 25.41, -2.962, 25.12, -2.429, 23.08, -4.36, 14.66, -1.904, 10.89, -0.5069, 11.93, -1.278, 25.37, -0.6494, 23.01, 0.8963, 25.02, 7.96, 12.86, 7.909, 13.12, 4.603, 10.76, -1.041, 15.66, 0.5628, 15.69, -0.2039, 18.23, 0.5723, 3.932, 3.375, 3.126, 1.521, 4.733, -2.899, 16.39, -8.438, 23.14, -4.089, 16.21, -1.049, 16.48, -1.047, 14.21, 0.5548, 16.52, -8.865, 19.29, -4.549, 17.03, -4.75, 18.95, 4.705, 28.33, 4.404, 28.46, 3.353, 24.47, 4.344, 28.45, 2.4, 24.75, 3.319, 24.45, 2.075, 23.18, 2.222, 21.59, 2.653, 23.13, -2.953, 13.99, -3.137, 13.79, -1.398, 10.24, 1.65, 19.67, 0.2382, 19.54, 1.008, 16.9, 0.9532, 19.73, 0.3708, 23.12, -0.368, 19.7, -4.329, 19.57, -4.252, 18.68, -4.062, 19.52, 8.764, 19.88, 8.741, 20.61, 4.685, 19.37, -6.238, 15.28, -12.44, 21.0, -12.99, 20.81, 1.43, 22.97, 1.046, 25.36, 0.3038, 23.11, 0.3874, 7.877, 0.6908, 14.74, -0.8957, 14.02, -0.7612, 8.974, -0.3826, 10.38, -4.112, 12.21, 4.144, 17.76, 4.239, 19.47, 1.336, 19.74, 4.239, 19.47, 4.144, 17.76, 4.182, 18.45, 4.239, 19.47, 4.182, 18.45, 4.208, 18.9, -1.37, 7.281, -0.7106, 2.18, 0.3894, 6.899, 7.914, 12.81, 4.579, 10.67, 4.706, 10.03, -3.021, 19.93, -2.849, 19.01, -2.81, 19.77, 1.912, 19.06, 2.574, 18.84, 4.094, 23.81, -1.24, 23.02, -1.455, 19.73, -0.2442, 20.01, -1.344, 25.0, -1.381, 22.65, -0.3089, 23.03, 2.435, 20.66, 2.199, 20.54, 2.254, 19.82, -2.456, 13.45, -1.327, 13.64, -2.015, 15.55, 4.013, 15.28, 8.315, 17.34, 11.43, 19.98, 8.315, 17.34, 4.013, 15.28, 6.997, 16.23, 6.997, 16.23, 4.013, 15.28, 4.603, 14.19, 2.294, 22.69, 1.18, 22.93, 1.573, 19.26, -0.4118, 4.815, -1.247, 5.403, -2.158, 3.698, -4.581, 16.74, -12.44, 21.09, -6.192, 15.42, -4.539, 27.76, -4.841, 27.63, -2.502, 23.85, -7.803, 24.23, -8.085, 23.52, -4.824, 19.44, -2.943, 18.58, -0.9606, 14.49, 0.2457, 15.04, 5.143, 21.82, 3.043, 17.86, 3.359, 17.44, 2.284, 22.41, 1.12, 22.34, 1.775, 18.52, -0.2434, 25.05, -1.197, 24.93, -0.1862, 22.95, 7.8, 24.13, 4.818, 19.34, 8.083, 23.43, -1.851, 9.744, -0.1931, 10.26, -2.855, 12.37, -0.5104, 16.04, -0.5126, 13.83, 1.201, 14.26, -4.23, 20.66, -4.659, 19.08, -0.9942, 16.04, -2.375, 23.14, -1.545, 18.92, -1.235, 23.25, 0.4559, 24.05, -1.611, 23.9, 0.215, 21.74, -4.556, 8.317, -2.148, 6.097, -1.801, 7.838, -8.865, 19.33, -4.75, 19.0, -8.859, 20.15, -1.537, 18.18, -1.027, 15.64, -0.196, 18.22, 12.94, 21.65, 9.16, 18.79, 6.267, 16.07, 9.16, 18.79, 12.94, 21.65, 12.38, 21.83, 6.267, 16.07, 9.16, 18.79, 8.436, 18.11, 1.754, 18.92, 0.4264, 18.86, 0.8727, 16.96, 0.268, 16.5, -1.447, 16.22, -1.334, 14.23, -0.5368, 14.21, 1.248, 16.01, -0.5368, 16.51, -1.693, 13.86, -1.069, 9.641, -0.553, 10.08, -3.723, 12.11, -1.871, 9.76, -2.907, 12.38, 5.253, 22.07, 3.184, 17.98, 5.402, 21.88, 0.966, 7.864, -1.026, 14.73, -0.795, 7.864, -0.09151, 14.25, -1.208, 7.744, 1.602, 13.84, -0.953, 2.833, 1.279, 2.833, -0.966, 7.876, 0.4892, 18.91, -0.5031, 16.0, 0.9482, 17.02, -2.681, 24.59, -2.467, 23.6, -2.079, 24.53, -1.861, 25.47, -2.282, 23.15, -1.123, 23.14, -1.219, 7.492, -0.6419, 2.688, 1.591, 2.688, 1.591, 1.769, -1.014, -1.062, 1.962, -1.062, -1.014, -1.062, 1.591, 1.769, -0.6419, 1.769, -4.591, 27.67, -2.578, 23.75, -1.657, 24.04, 1.687, 19.29, 1.279, 22.96, 0.2753, 19.16, -1.044, 13.81, 1.115, 7.236, 0.5574, 13.81, 1.115, 7.236, -1.044, 13.81, -0.6456, 7.236, 1.298, 7.549, -1.308, 14.06, -0.4627, 7.549, -1.308, 14.06, 1.298, 7.549, 0.2933, 14.06, 2.094, 24.06, 1.186, 28.28, 1.141, 24.19, 2.13, 19.02, 1.986, 18.25, 2.091, 17.79, 0.2644, 16.3, -1.275, 14.3, 0.3265, 14.3, 1.325, -1.3, -1.279, 1.531, -1.651, -1.3, -1.279, 1.531, 1.325, -1.3, 0.953, 1.531, -2.395, 23.35, -1.62, 23.29, -2.025, 24.28, -0.9212, 7.167, 1.138, 13.34, -0.6125, 13.76, 1.113, 22.32, 0.4315, 18.45, 1.759, 18.51, 1.279, 1.853, -1.325, -0.9779, 1.651, -0.9779, -1.325, -0.9779, 1.279, 1.853, -0.953, 1.853, 8.82, 19.79, 9.136, 18.8, 12.35, 21.84, 0.5178, 16.51, -1.148, 14.53, 0.5178, 14.21, 1.236, 7.169, -1.591, 2.03, 0.6419, 2.03, -1.591, 2.03, 1.236, 7.169, -0.5246, 7.169, 1.432, 12.78, 2.934, 17.2, 2.283, 17.45, -1.953, 13.61, 0.1804, 13.06, -1.507, 14.38, -4.479, 16.68, -1.287, 15.52, -1.672, 18.08, -3.899, 19.8, -4.051, 18.8, -3.771, 18.87, 1.373, 18.57, -2.858, 22.5, -2.913, 22.15, -2.858, 22.5, 1.373, 18.57, 1.525, 19.55, -2.009, 21.27, -1.114, 19.54, -0.1109, 20.1, -4.58, 24.69, -4.871, 24.54, -2.982, 20.27, 2.832, 26.59, 1.262, 22.54, 3.148, 26.53, 7.797, 24.14, 4.334, 20.92, 4.814, 19.35, 2.768, 26.54, 0.2839, 22.62, 1.236, 22.48, 1.218, 16.63, 0.2265, 19.72, -0.1904, 16.9, -1.839, 18.31, -3.887, 22.3, -2.206, 17.88, 2.933, 23.71, 1.185, 15.19, 2.338, 15.53, 4.069, 15.55, 11.56, 20.13, 11.33, 20.4, 2.782, 20.46, -1.024, 16.03, 2.926, 19.86, -1.024, 16.03, 2.782, 20.46, -1.425, 17.71, -2.189, 19.33, -1.172, 19.23, -1.501, 23.86, -0.8595, 7.915, 1.369, 2.864, 0.983, 7.686, 4.298, 7.841, 4.651, 8.39, 2.083, 8.898, -1.904, 13.59, -4.597, 16.84, -6.212, 15.53, -5.493, 23.43, -3.751, 18.54, -3.166, 18.75, -2.302, 11.83, -4.7, 11.13, -1.759, 10.17, -0.9418, 7.179, 0.9004, 6.948, 1.125, 13.35, 4.162, 12.89, 0.7022, 9.607, 2.28, 8.867, 4.781, 29.0, 2.232, 25.53, 2.877, 25.33, 2.232, 25.53, 4.781, 29.0, 1.954, 25.62, -2.282, 23.26, -1.963, 19.9, -1.124, 23.25, 1.051, 15.82, -0.3574, 16.09, -0.5728, 13.8, 1.298, 7.56, -1.624, 2.519, 0.6087, 2.519, -1.624, 2.519, 1.298, 7.56, -0.4627, 7.56, 2.299, 22.74, 1.851, 24.43, 1.185, 22.98, 1.851, 24.43, 2.299, 22.74, 2.219, 25.24, -0.3775, 11.0, -4.081, 13.29, -4.157, 12.73, 2.137, 24.03, 1.568, 28.19, 1.251, 28.25, 0.3265, 14.29, -0.5246, 7.792, 1.236, 7.792, -0.5246, 7.792, 0.3265, 14.29, -1.275, 14.29, 1.639, 19.01, 1.558, 17.78, 1.814, 17.38, -1.553, 23.64, -1.686, 22.57, 0.2373, 21.45, -2.926, 22.06, -1.282, 20.87, -2.665, 22.56, 9.62, 21.8, 9.474, 21.19, 9.734, 21.44, 9.474, 21.19, 9.62, 21.8, 9.082, 21.48, -4.125, 20.84, -0.8412, 16.26, 0.2151, 19.14, 0.9188, 7.861, 0.5704, 14.4, -1.095, 14.72, 4.765, 17.5, 2.007, 13.62, 2.738, 13.36, -0.3293, 10.75, 1.127, 10.16, 2.195, 12.84, 0.9496, 19.77, -0.3716, 19.74, 0.7254, 16.69, -5.622, 17.27, -3.146, 13.31, -5.28, 17.33, 0.953, 1.662, -0.795, 6.91, -1.279, 1.662, -0.795, 6.91, 0.953, 1.662, 0.966, 6.91, -1.36, 1.843, 1.244, -0.9884, 0.8727, 1.843, 0.7466, 7.0, -1.012, 6.61, 1.54, 1.79, -1.591, 1.615, -1.962, -1.216, 1.014, -1.216, 0.0826, 23.09, 0.1732, 19.29, 1.162, 22.43, 0.2132, 14.14, 3.639, 14.32, 4.095, 14.56, 3.639, 14.32, 0.2132, 14.14, 0.3379, 12.54, 6.193, 9.853, 11.14, 12.29, 10.89, 12.71, 11.14, 12.29, 6.193, 9.853, 6.873, 8.68, -9.135, -0.7796, -8.48, -0.3749, -8.655, -0.05922, 1.248, 23.96, 0.1551, 21.78, 1.207, 21.08, -2.283, 19.83, -1.436, 17.81, -1.51, 19.75, -5.399, 23.76, -5.737, 23.8, -2.401, 16.15, -1.367, 22.92, -0.7761, 18.54, -0.3282, 23.41, -3.885, 15.0, -8.725, 17.53, -8.711, 17.15, -8.725, 17.53, -3.885, 15.0, -3.924, 16.04, -0.6456, 7.834, 0.8727, 2.796, 1.115, 7.834, 0.8727, 2.796, -0.6456, 7.834, -1.36, 2.796, -0.3771, 13.58, -1.326, 7.252, 0.4199, 7.48, -3.194, 14.59, -4.376, 14.37, -1.421, 10.45, -8.805, -0.8616, -8.48, -0.3747, -9.135, -0.7794, 11.05, 7.631, 10.3, 8.066, 10.79, 7.412, -0.9495, 5.82, -2.524, 4.652, -2.075, 4.248, -1.591, 1.615, 1.014, -1.216, 0.6419, 1.615, 0.8715, 25.0, -0.6698, 22.98, 1.09, 24.22, 1.731, -1.289, -0.8727, 1.542, -1.244, -1.289, -0.8727, 1.542, 1.731, -1.289, 1.36, 1.542, -2.255, 24.61, -1.648, 24.31, -1.966, 25.27, 4.465, 20.57, 0.2452, 19.59, 4.139, 19.88, -2.265, 24.56, -1.987, 23.8, -1.658, 24.26, -8.598, 19.42, -4.022, 11.69, -3.147, 12.56, 10.79, 7.412, 10.3, 8.066, 10.28, 7.706, -0.7011, 22.52, 1.245, 21.62, 1.252, 22.34, -0.6087, 1.64, -0.9804, -1.19, 1.996, -1.19, 4.937, 17.92, 3.996, 17.56, 1.29, 14.65, 3.996, 17.56, 4.937, 17.92, 4.719, 18.34, -1.624, 1.744, -1.996, -1.087, 0.9804, -1.087, -1.731, -0.9884, 1.244, -0.9884, -1.36, 1.843, -0.6087, 1.64, 1.996, -1.19, 1.624, 1.64, 4.425, 20.39, 4.126, 19.7, 4.582, 19.63, 1.974, 25.24, 1.019, 25.36, 1.407, 22.97, -1.624, 1.744, 0.9804, -1.087, 0.6087, 1.744])
me_untitled_037.materials.append(mat_auto_1_003)
me_untitled_037.use_remesh_preserve_volume = False
me_untitled_037.use_remesh_preserve_attributes = False
me_untitled_037.use_mirror_vertex_groups = False
me_untitled_037.update()
me_untitled_037.normals_split_custom_set([tuple(v) for v in zip(*[iter([0.9118, -0.3569, -0.2032, 0.9347, -0.2766, -0.2234, 0.9021, -0.3824, -0.1999, 0.9347, -0.2766, -0.2234, 0.9118, -0.3569, -0.2032, 0.9347, -0.2766, -0.2234, -0.9175, -0.08016, 0.3896, -0.9175, -0.08016, 0.3896, -0.9175, -0.08016, 0.3896, -0.9175, -0.08016, 0.3896, -0.9175, -0.08016, 0.3896, -0.9175, -0.08016, 0.3896, 0.4244, -0.8431, -0.3303, 0.4167, -0.8531, -0.3141, 0.4288, -0.8336, -0.3482, -0.253, -0.7199, -0.6464, -0.253, -0.7199, -0.6464, -0.253, -0.7199, -0.6464, -0.253, -0.7199, -0.6464, -0.253, -0.7199, -0.6464, -0.253, -0.7199, -0.6464, 0.488, 0.4575, -0.7433, 0.5647, 0.4548, -0.6887, 0.5647, 0.4548, -0.6887, 0.5647, 0.4548, -0.6887, 0.488, 0.4575, -0.7433, 0.488, 0.4575, -0.7433, -0.0722, 0.6709, 0.7381, 0.07458, 0.6546, 0.7523, 0.07456, 0.6546, 0.7523, 0.07458, 0.6546, 0.7523, -0.0722, 0.6709, 0.7381, -0.0722, 0.6709, 0.7381, -0.3454, -0.1157, -0.9313, -0.3454, -0.1157, -0.9313, -0.3454, -0.1157, -0.9313, -0.3454, -0.1157, -0.9313, -0.3454, -0.1157, -0.9313, -0.3454, -0.1157, -0.9313, 0.1016, -0.172, -0.9798, 0.1016, -0.172, -0.9798, 0.1016, -0.172, -0.9798, 0.1016, -0.172, -0.9798, 0.1016, -0.172, -0.9798, 0.1016, -0.172, -0.9798, -0.2181, 0.1141, -0.9692, -0.2181, 0.1141, -0.9692, -0.2364, 0.1098, -0.9654, -0.7081, -0.08184, 0.7014, -0.7261, -0.1075, 0.6791, -0.7152, -0.09744, 0.6921, -0.6626, 0.1382, -0.7361, -0.6626, 0.1382, -0.7361, -0.6626, 0.1382, -0.7361, -0.6626, 0.1382, -0.7361, -0.6626, 0.1382, -0.7361, -0.6626, 0.1382, -0.7361, -0.6626, 0.1382, -0.7361, -0.6626, 0.1382, -0.7361, -0.6626, 0.1382, -0.7361, -0.6626, 0.1382, -0.7361, -0.6626, 0.1382, -0.7361, -0.6626, 0.1382, -0.7361, -0.6626, 0.1382, -0.7361, -0.6626, 0.1382, -0.7361, -0.6625, 0.1382, -0.7362, 0.08259, 0.8339, -0.5456, 0.1159, 0.8581, -0.5003, 0.09747, 0.8276, -0.5528, -0.4926, 0.2886, 0.821, -0.4926, 0.2886, 0.821, -0.4926, 0.2886, 0.821, -0.4926, 0.2886, 0.821, -0.4926, 0.2886, 0.821, -0.4926, 0.2886, 0.821, 0.4407, -0.2672, -0.857, 0.5181, -0.2879, -0.8055, 0.5181, -0.2879, -0.8055, 0.5181, -0.2879, -0.8055, 0.4407, -0.2672, -0.857, 0.4406, -0.2672, -0.857, 0.1491, 0.8542, -0.4981, 0.1491, 0.8542, -0.4981, 0.1491, 0.8542, -0.4981, 0.1491, 0.8542, -0.4981, 0.1491, 0.8542, -0.4981, 0.1491, 0.8542, -0.4981, 0.3248, 0.3371, 0.8837, 0.3248, 0.3371, 0.8837, 0.3248, 0.3371, 0.8837, 0.3248, 0.3371, 0.8837, 0.3248, 0.3371, 0.8837, 0.3248, 0.3371, 0.8837, 0.3248, 0.3371, 0.8837, 0.3248, 0.3371, 0.8837, 0.3248, 0.3371, 0.8837, 0.1222, -0.8033, 0.5828, 0.1222, -0.8033, 0.5828, 0.1222, -0.8033, 0.5828, 0.1222, -0.8033, 0.5828, 0.1222, -0.8033, 0.5828, 0.1222, -0.8033, 0.5828, 0.359, -0.2441, -0.9008, 0.4406, -0.2672, -0.857, 0.4407, -0.2672, -0.857, 0.4406, -0.2672, -0.857, 0.359, -0.2441, -0.9008, 0.359, -0.2441, -0.9008, -0.369, -0.7429, 0.5585, -0.5465, -0.7369, 0.3979, -0.369, -0.7429, 0.5585, -0.5465, -0.7369, 0.3979, -0.369, -0.7429, 0.5585, -0.5467, -0.7369, 0.3977, 0.4559, -0.2659, -0.8494, 0.4643, -0.2121, -0.8599, 0.4822, -0.1642, -0.8605, 0.1996, 0.9436, -0.2641, 0.2425, 0.9446, -0.2213, 0.2425, 0.9446, -0.2213, 0.2425, 0.9446, -0.2213, 0.1996, 0.9436, -0.2641, 0.1999, 0.9436, -0.2639, 0.8249, -0.1772, 0.5368, 0.8634, -0.05611, 0.5013, 0.8124, -0.219, 0.5404, 0.8634, -0.05611, 0.5013, 0.8249, -0.1772, 0.5368, 0.8634, -0.05611, 0.5013, -0.2424, 0.7483, -0.6175, -0.3632, 0.7152, -0.5971, -0.3632, 0.7152, -0.5971, -0.3632, 0.7152, -0.5971, -0.2424, 0.7483, -0.6175, -0.2424, 0.7483, -0.6175, 0.9573, -0.1524, -0.2455, 0.9649, -0.1122, -0.2374, 0.9808, -0.09624, -0.1695, -0.1538, 0.987, 0.04659, -0.09879, 0.9889, 0.1107, -0.09876, 0.9889, 0.1108, -0.09879, 0.9889, 0.1107, -0.1538, 0.987, 0.04659, -0.1538, 0.987, 0.04659, -0.09876, 0.9889, 0.1108, -0.04307, 0.9838, 0.1741, -0.04307, 0.9838, 0.1741, -0.04307, 0.9838, 0.1741, -0.09876, 0.9889, 0.1108, -0.09879, 0.9889, 0.1107, 0.2815, -0.829, -0.4832, 0.3982, -0.8022, -0.4449, 0.2815, -0.829, -0.4832, 0.3982, -0.8022, -0.4449, 0.2815, -0.829, -0.4832, 0.3982, -0.8022, -0.4449, 0.5567, -3.675e-06, -0.8307, 0.5208, -0.03103, -0.8531, 0.5299, -0.02454, -0.8477, 0.2293, 0.8573, 0.4609, 0.2293, 0.8573, 0.4609, 0.2293, 0.8573, 0.4609, 0.2293, 0.8573, 0.4609, 0.2293, 0.8573, 0.4609, 0.2293, 0.8573, 0.4609, 0.8689, 0.1298, -0.4777, 0.8097, 0.2146, -0.5462, 0.8246, 0.1898, -0.533, 0.3695, 0.0244, 0.9289, 0.5128, 0.006168, 0.8585, 0.5128, 0.006169, 0.8585, 0.5128, 0.006168, 0.8585, 0.3695, 0.0244, 0.9289, 0.3695, 0.0244, 0.9289, -0.3934, 0.4727, 0.7886, -0.3784, 0.5167, 0.768, -0.3793, 0.5046, 0.7756, -0.3784, 0.5167, 0.768, -0.3934, 0.4727, 0.7886, -0.3934, 0.4727, 0.7886, -0.5467, -0.7369, 0.3977, -0.647, -0.7097, 0.2788, -0.5465, -0.7369, 0.3979, -0.647, -0.7097, 0.2788, -0.5467, -0.7369, 0.3977, -0.647, -0.7097, 0.2788, -0.6645, 0.7212, 0.1956, -0.6128, 0.7574, 0.2254, -0.53, 0.8228, 0.205, -0.7947, 0.2487, -0.5537, -0.7947, 0.2487, -0.5537, -0.7947, 0.2487, -0.5537, -0.7947, 0.2487, -0.5537, -0.7947, 0.2487, -0.5537, -0.7947, 0.2487, -0.5537, -0.2544, -0.8015, -0.5411, -0.262, -0.8172, -0.5134, -0.2786, -0.8286, -0.4856, -0.7938, 0.5944, 0.129, -0.7055, 0.7025, 0.09294, -0.7658, 0.6318, 0.1198, -0.9297, 0.1944, 0.3128, -0.9288, 0.1941, 0.3157, -0.9298, 0.1944, 0.3127, 0.3256, 0.9124, -0.2481, 0.3256, 0.9123, -0.2481, 0.3256, 0.9123, -0.2481, 0.3256, 0.9123, -0.2481, 0.3256, 0.9124, -0.2481, 0.3256, 0.9124, -0.2481, 0.3256, 0.9123, -0.2481, 0.3256, 0.9124, -0.2481, 0.3256, 0.9124, -0.2481, 0.3256, 0.9124, -0.2481, 0.3256, 0.9124, -0.2481, 0.3256, 0.9124, -0.2481, 0.3256, 0.9124, -0.2481, 0.3256, 0.9124, -0.2481, 0.3256, 0.9124, -0.2481, 0.3256, 0.9124, -0.2481, 0.3256, 0.9124, -0.2481, 0.3257, 0.9123, -0.2481, -0.1852, 0.1373, -0.9731, -0.2543, -0.05611, -0.9655, -0.1972, 0.08565, -0.9766, -0.2543, -0.05611, -0.9655, -0.1852, 0.1373, -0.9731, -0.2543, -0.05611, -0.9655, -0.9386, 0.2201, -0.2657, -0.9253, 0.239, -0.2943, -0.8863, 0.1583, -0.4352, 0.5055, -0.7764, 0.3763, 0.1299, -0.8303, 0.5419, 0.07471, -0.8599, 0.505, -0.3029, -0.7352, 0.6065, -0.369, -0.7429, 0.5585, -0.3029, -0.7352, 0.6065, -0.369, -0.7429, 0.5585, -0.3029, -0.7352, 0.6065, -0.369, -0.7429, 0.5585, 0.1365, 0.8877, -0.4396, 0.1701, 0.906, -0.3876, 0.1159, 0.8581, -0.5003, -0.266, 0.9489, 0.1698, -0.2407, 0.9547, 0.1747, -0.2407, 0.9547, 0.1747, -0.2407, 0.9547, 0.1747, -0.266, 0.9489, 0.1698, -0.266, 0.9489, 0.1698, -0.7087, -0.0811, 0.7008, -0.7081, -0.08184, 0.7014, -0.7152, -0.09744, 0.6921, 0.9949, -0.1004, -0.00947, 0.9808, -0.09624, -0.1695, 0.9842, -0.1457, -0.1002, 0.4351, -0.8233, -0.3646, 0.4288, -0.8336, -0.3482, 0.4301, -0.8247, -0.3673, -0.9768, 0.05401, 0.2072, -0.9679, 0.1101, 0.2257, -0.9814, -0.004517, 0.1921, -0.2407, 0.9547, 0.1747, -0.2152, 0.9599, 0.1795, -0.2152, 0.9599, 0.1795, -0.2152, 0.9599, 0.1795, -0.2407, 0.9547, 0.1747, -0.2407, 0.9547, 0.1747, -0.4472, 0.06954, 0.8917, -0.4747, 0.03823, 0.8793, -0.4844, 0.1162, 0.8671, 0.2034, 0.9438, -0.2604, 0.1999, 0.9436, -0.2639, 0.1996, 0.9436, -0.2641, 0.1999, 0.9436, -0.2639, 0.2034, 0.9438, -0.2604, 0.2034, 0.9438, -0.2604, 0.9791, -0.1872, -0.08007, 0.9791, -0.1872, -0.08007, 0.9791, -0.1872, -0.08007, 0.9791, -0.1872, -0.08007, 0.9791, -0.1872, -0.08007, 0.9791, -0.1872, -0.08007, 0.6974, 0.07161, 0.7131, 0.6279, 0.09859, 0.772, 0.5284, 0.1044, 0.8426, 0.8814, 0.07563, 0.4662, 0.8776, 0.07537, 0.4734, 0.8764, 0.07932, 0.4749, -0.6626, 0.1382, -0.7361, -0.8081, 0.1628, -0.566, -0.819, 0.09509, -0.5659, -0.8081, 0.1628, -0.566, -0.6626, 0.1382, -0.7361, -0.6626, 0.1382, -0.7361, -0.8081, 0.1628, -0.566, -0.6626, 0.1382, -0.7361, -0.6626, 0.1382, -0.7361, -0.8081, 0.1628, -0.566, -0.6626, 0.1382, -0.7361, -0.6626, 0.1382, -0.7361, 0.5446, -0.7823, 0.3024, 0.5161, -0.8003, 0.3054, 0.5446, -0.7823, 0.3024, 0.5161, -0.8003, 0.3054, 0.5446, -0.7823, 0.3024, 0.516, -0.8003, 0.3054, -0.7981, 0.3532, 0.4882, -0.7981, 0.3532, 0.4882, -0.7981, 0.3532, 0.4882, -0.7981, 0.3532, 0.4882, -0.7981, 0.3532, 0.4882, -0.7981, 0.3532, 0.4882, -0.03033, 0.1452, 0.9889, -0.03034, 0.1452, 0.9889, -0.03033, 0.1452, 0.9889, -0.03034, 0.1452, 0.9889, -0.03033, 0.1452, 0.9889, -0.03034, 0.1452, 0.9889, -0.1492, -0.198, -0.9688, -0.2166, -0.1331, -0.9671, -0.1979, -0.1283, -0.9718, 0.00414, -0.9059, -0.4234, -0.003809, -0.9022, -0.4313, 0.00414, -0.9059, -0.4234, -0.003809, -0.9022, -0.4313, 0.00414, -0.9059, -0.4234, -0.003881, -0.9022, -0.4313, 0.2775, 0.2587, 0.9252, 0.2791, 0.3324, 0.9009, 0.2995, 0.2234, 0.9276, 0.07456, 0.6546, 0.7523, 0.2197, 0.6238, 0.75, 0.2197, 0.6238, 0.75, 0.2197, 0.6238, 0.75, 0.07456, 0.6546, 0.7523, 0.07458, 0.6546, 0.7523, -0.3713, 0.4689, 0.8014, -0.3894, 0.4026, 0.8284, -0.3904, 0.4847, 0.7827, 0.4778, -0.2258, -0.8489, 0.463, -0.2582, -0.8479, 0.4707, -0.2629, -0.8422, 0.572, 0.006208, -0.8202, 0.572, 0.006213, -0.8202, 0.5995, 0.0135, -0.8003, 0.9887, -0.08666, 0.1223, 0.9887, -0.08666, 0.1223, 0.9887, -0.08666, 0.1223, 0.9887, -0.08666, 0.1223, 0.9887, -0.08666, 0.1223, 0.9887, -0.08666, 0.1223, 0.9887, -0.08666, 0.1223, 0.9887, -0.08666, 0.1223, 0.9887, -0.08666, 0.1223, 0.9887, -0.08666, 0.1223, 0.9887, -0.08666, 0.1223, 0.9887, -0.08666, 0.1223, 0.9887, -0.08666, 0.1223, 0.9887, -0.08666, 0.1223, 0.9887, -0.08666, 0.1223, -0.7092, 0.6914, -0.1377, -0.7092, 0.6914, -0.1377, -0.7092, 0.6914, -0.1377, -0.7092, 0.6914, -0.1377, -0.7092, 0.6914, -0.1377, -0.7092, 0.6914, -0.1377, 0.2892, 0.1536, 0.9449, 0.2711, 0.1054, 0.9568, 0.2988, 0.1772, 0.9377, -0.109, 0.7754, -0.622, 0.01395, 0.735, -0.678, 0.04494, 0.7133, -0.6994, 0.4778, -0.2258, -0.8489, 0.4633, -0.2766, -0.8419, 0.4741, -0.2384, -0.8476, 0.4633, -0.2766, -0.8419, 0.4778, -0.2258, -0.8489, 0.4633, -0.2766, -0.8419, 0.1532, 0.4293, -0.8901, 0.2827, 0.4469, -0.8487, 0.2827, 0.4469, -0.8487, 0.2827, 0.4469, -0.8487, 0.1532, 0.4293, -0.8901, 0.1532, 0.4293, -0.8901, 0.3231, 0.2487, 0.9131, 0.2892, 0.1536, 0.9449, 0.2988, 0.1772, 0.9377, 0.2892, 0.1536, 0.9449, 0.3231, 0.2487, 0.9131, 0.3231, 0.2487, 0.9131, 0.2425, 0.9446, -0.2213, 0.2877, 0.9417, -0.1743, 0.2877, 0.9417, -0.1743, 0.2877, 0.9417, -0.1743, 0.2425, 0.9446, -0.2213, 0.2425, 0.9446, -0.2213, 0.2166, 0.042, 0.9753, 0.3695, 0.0244, 0.9289, 0.3695, 0.0244, 0.9289, 0.3695, 0.0244, 0.9289, 0.2166, 0.042, 0.9753, 0.2166, 0.042, 0.9753, -0.8162, -0.5697, 0.09653, -0.8453, -0.5184, 0.1294, -0.8471, -0.5169, 0.1236, -0.6128, 0.7574, 0.2254, -0.6645, 0.7212, 0.1956, -0.7421, 0.646, 0.179, -0.3632, 0.7152, -0.5971, -0.478, 0.6707, -0.5672, -0.478, 0.6707, -0.5672, -0.478, 0.6707, -0.5672, -0.3632, 0.7152, -0.5971, -0.3632, 0.7152, -0.5971, -0.3811, 4.703e-08, 0.9246, -0.3894, -0.008638, 0.921, -0.4004, 0.02518, 0.916, 0.4778, -0.2258, -0.8489, 0.4741, -0.2384, -0.8476, 0.463, -0.2582, -0.8479, 0.8171, -0.1129, 0.5653, 0.8318, -0.04813, 0.553, 0.7726, -0.1327, 0.6209, -0.8647, 0.4727, 0.1701, -0.7938, 0.5944, 0.129, -0.7658, 0.6318, 0.1198, -0.7938, 0.5944, 0.129, -0.8647, 0.4727, 0.1701, -0.8647, 0.4727, 0.1701, -0.8535, 0.3735, 0.3633, -0.8579, 0.3753, 0.351, -0.8579, 0.3753, 0.3509, -0.8863, 0.1583, -0.4352, -0.8081, 0.1628, -0.566, -0.8612, 0.02594, -0.5077, -0.8579, 0.3753, 0.3509, -0.8579, 0.3753, 0.351, -0.8621, 0.377, 0.3386, 0.2311, -0.02215, 0.9727, 0.2505, 0.04043, 0.9673, 0.2635, 0.103, 0.9591, 0.9949, -0.1004, -0.00947, 0.9887, -0.08666, 0.1223, 0.9954, -0.09384, 0.0212, 0.9887, -0.08666, 0.1223, 0.9949, -0.1004, -0.00947, 0.9893, -0.0777, 0.1235, 0.9887, -0.08666, 0.1223, 0.9893, -0.0777, 0.1235, 0.9887, -0.08666, 0.1223, 0.9887, -0.08666, 0.1223, 0.9893, -0.0777, 0.1235, 0.9887, -0.08666, 0.1223, 0.9887, -0.08666, 0.1223, 0.9948, -0.08554, 0.05581, 0.9954, -0.09379, 0.02115, 0.9948, -0.08554, 0.05581, 0.9887, -0.08666, 0.1223, 0.9893, -0.0777, 0.1235, 0.9893, -0.0777, 0.1235, 0.9887, -0.08666, 0.1223, 0.9887, -0.08676, 0.1224, 0.9893, -0.0777, 0.1235, 0.9887, -0.08676, 0.1224, 0.9887, -0.08666, 0.1223, 0.516, -0.8003, 0.3054, 0.4869, -0.8173, 0.3081, 0.5161, -0.8003, 0.3054, 0.4869, -0.8173, 0.3081, 0.516, -0.8003, 0.3054, 0.4869, -0.8173, 0.3081, -0.09731, -0.5076, 0.8561, -0.08526, -0.4973, 0.8634, -0.1046, -0.5151, 0.8507, 0.2635, 0.103, 0.9591, 0.2608, 0.219, 0.9402, 0.2477, 0.2457, 0.9371, -0.2627, -0.006755, -0.9649, -0.2602, 0.01811, -0.9654, -0.2554, 0.0331, -0.9663, -0.0265, -0.1198, -0.9924, -0.0265, -0.1198, -0.9924, -0.0265, -0.1198, -0.9924, -0.0265, -0.1198, -0.9924, -0.0265, -0.1198, -0.9924, -0.0265, -0.1198, -0.9924, 0.1604, -0.8428, -0.5138, 0.2815, -0.829, -0.4832, 0.1604, -0.8428, -0.5138, 0.2815, -0.829, -0.4832, 0.1604, -0.8428, -0.5138, 0.2815, -0.829, -0.4832, -0.2015, 0.972, -0.1211, -0.2015, 0.972, -0.1211, -0.2015, 0.972, -0.1211, -0.7556, -0.6536, -0.04317, -0.7502, -0.6613, -0.001005, -0.787, -0.6157, 0.03879, 0.2682, 0.3008, 0.9152, 0.2775, 0.2587, 0.9252, 0.245, 0.2673, 0.932, 0.2775, 0.2587, 0.9252, 0.2682, 0.3008, 0.9152, 0.2791, 0.3324, 0.9009, 0.2775, 0.2587, 0.9252, 0.2791, 0.3324, 0.9009, 0.2791, 0.3324, 0.9009, 0.7209, 0.6805, -0.131, 0.729, 0.6745, -0.1169, 0.7209, 0.6805, -0.131, -0.003881, -0.9022, -0.4313, -0.01185, -0.8983, -0.4392, -0.003809, -0.9022, -0.4313, -0.01185, -0.8983, -0.4392, -0.003881, -0.9022, -0.4313, -0.01185, -0.8983, -0.4392, -0.08892, -0.4945, 0.8646, -0.09517, -0.4964, 0.8628, -0.08526, -0.4973, 0.8634, 0.2827, 0.4469, -0.8487, 0.488, 0.4575, -0.7433, 0.488, 0.4575, -0.7433, 0.488, 0.4575, -0.7433, 0.2827, 0.4469, -0.8487, 0.2827, 0.4469, -0.8487, -0.7287, -0.1285, 0.6727, -0.7261, -0.1075, 0.6791, -0.735, -0.1198, 0.6674, -0.7261, -0.1075, 0.6791, -0.7287, -0.1285, 0.6727, -0.7152, -0.09744, 0.6921, -0.8635, 0.05154, -0.5017, -0.8617, 0.07804, -0.5014, -0.819, 0.09509, -0.5659, -0.4004, 0.02518, 0.916, -0.4278, 0.05419, 0.9023, -0.4472, 0.06954, 0.8917, 0.8972, -0.1266, 0.4231, 0.8972, -0.1266, 0.4231, 0.8706, -0.1376, 0.4724, -0.5807, 0.5622, -0.5888, -0.5807, 0.5622, -0.5889, -0.578, 0.5608, -0.5928, 0.8181, 0.2886, 0.4975, 0.8169, 0.2742, 0.5075, 0.8238, 0.3029, 0.4793, -0.5008, 0.3244, 0.8025, -0.5481, 0.2723, 0.7908, -0.573, 0.2817, 0.7696, 0.5355, -0.7314, 0.4222, 0.3389, -0.7596, 0.5551, 0.5055, -0.7764, 0.3763, -0.1889, -0.2237, -0.9562, -0.2965, -0.2109, -0.9315, -0.255, -0.183, -0.9495, 0.6948, -0.7149, 0.07929, 0.6543, -0.7555, 0.03223, 0.6861, -0.7264, -0.04084, -0.1889, -0.2237, -0.9562, -0.1492, -0.198, -0.9688, -0.03807, -0.2592, -0.9651, 0.312, 0.8942, 0.3211, 0.3163, 0.8924, 0.3219, 0.312, 0.8942, 0.3211, -0.8677, 0.1891, -0.4597, -0.819, 0.09509, -0.5659, -0.8081, 0.1628, -0.566, 0.3192, 0.9403, -0.1181, 0.4209, 0.904, -0.0745, 0.4209, 0.904, -0.07452, 0.6948, -0.7149, 0.07929, 0.6996, -0.6662, 0.2582, 0.5055, -0.7764, 0.3763, -0.8677, 0.1891, -0.4597, -0.8635, 0.05154, -0.5017, -0.819, 0.09509, -0.5659, -0.9443, 0.2208, -0.244, -0.9253, 0.239, -0.2943, -0.9386, 0.2201, -0.2657, 0.8249, -0.1772, 0.5368, 0.8124, -0.219, 0.5404, 0.7776, -0.298, 0.5537, 0.8124, -0.219, 0.5404, 0.7831, -0.3006, 0.5444, 0.7776, -0.298, 0.5537, 0.2791, 0.3324, 0.9009, 0.2682, 0.3008, 0.9152, 0.3248, 0.3371, 0.8837, -0.1684, 0.9589, 0.2283, -0.144, 0.9617, 0.233, -0.144, 0.9617, 0.2331, 0.8635, 0.02556, 0.5036, 0.8318, -0.04813, 0.553, 0.8171, -0.1129, 0.5653, 0.9808, -0.09624, -0.1695, 0.9649, -0.1122, -0.2374, 0.9797, -0.1326, -0.15, -0.1997, 0.1184, -0.9727, -0.2181, 0.1141, -0.9692, -0.2181, 0.1141, -0.9692, 0.9893, -0.0777, 0.1235, 0.9898, -0.06883, 0.1247, 0.9948, -0.08554, 0.05581, 0.7678, 0.269, -0.5815, 0.7649, 0.2794, -0.5803, 0.7519, 0.2953, -0.5895, 0.9573, -0.1524, -0.2455, 0.9344, -0.2758, -0.2256, 0.9649, -0.1122, -0.2374, 0.8972, -0.1266, 0.4231, 0.9209, -0.1152, 0.3724, 0.8972, -0.1266, 0.4231, 0.4573, 0.8524, 0.2535, 0.4666, 0.8426, 0.269, 0.4666, 0.8426, 0.269, 0.9949, -0.1004, -0.00947, 0.9948, -0.08554, 0.05581, 0.9808, -0.09624, -0.1695, 0.9948, -0.08554, 0.05581, 0.9949, -0.1004, -0.00947, 0.9954, -0.09384, 0.0212, 0.9948, -0.08554, 0.05581, 0.9954, -0.09384, 0.0212, 0.9954, -0.09379, 0.02115, 0.2505, 0.04043, 0.9673, 0.2608, 0.219, 0.9402, 0.2635, 0.103, 0.9591, 0.312, 0.8942, 0.3211, 0.312, 0.8942, 0.3211, 0.3077, 0.896, 0.3203, -0.376, 0.3833, 0.8436, -0.3761, 0.3833, 0.8436, -0.4295, 0.374, 0.822, -0.787, -0.6157, 0.03879, -0.8162, -0.5697, 0.09653, -0.8471, -0.5169, 0.1236, 0.4643, -0.2121, -0.8599, 0.4799, -0.1633, -0.862, 0.4822, -0.1642, -0.8605, 0.463, -0.2582, -0.8479, 0.4643, -0.2121, -0.8599, 0.4559, -0.2659, -0.8494, 0.572, 0.006208, -0.8202, 0.5438, -0.001091, -0.8392, 0.572, 0.006213, -0.8202, -0.5246, -0.824, -0.2142, -0.5246, -0.824, -0.2142, -0.5246, -0.824, -0.2142, -0.7421, 0.646, 0.179, -0.7576, 0.6389, 0.1335, -0.7665, 0.6253, 0.1463, -0.7576, 0.6389, 0.1335, -0.7421, 0.646, 0.179, -0.7576, 0.6389, 0.1335, -0.7576, 0.6389, 0.1335, -0.7421, 0.646, 0.179, -0.6645, 0.7212, 0.1956, 0.8764, 0.07932, 0.4749, 0.8661, 0.08137, 0.4933, 0.8635, 0.02556, 0.5036, -0.09717, 0.9921, 0.07873, -0.09522, 0.9915, 0.08866, -0.09522, 0.9915, 0.08864, 0.8097, 0.2146, -0.5462, 0.7649, 0.2794, -0.5803, 0.7678, 0.269, -0.5815, -0.1852, 0.1373, -0.9731, -0.1972, 0.08565, -0.9766, -0.1477, 0.2318, -0.9615, 0.6974, 0.07161, 0.7131, 0.6982, 0.0724, 0.7122, 0.6279, 0.09859, 0.772, -0.09731, -0.5076, 0.8561, -0.1046, -0.5151, 0.8507, -0.1312, -0.5268, 0.8398, 0.1214, 0.6733, -0.7293, 0.04494, 0.7133, -0.6994, 0.01395, 0.735, -0.678, 0.2682, 0.3008, 0.9152, 0.245, 0.2673, 0.932, 0.2551, 0.2122, 0.9433, 0.4707, -0.2629, -0.8422, 0.463, -0.2582, -0.8479, 0.4559, -0.2659, -0.8494, -0.6978, 0.07326, -0.7125, -0.6978, 0.07324, -0.7125, -0.6964, 0.07438, -0.7137, -0.2724, -0.8467, -0.4571, -0.2684, -0.8475, -0.458, -0.2786, -0.8286, -0.4856, -0.3894, -0.008638, 0.921, -0.4278, 0.05419, 0.9023, -0.4004, 0.02518, 0.916, 0.5284, 0.1044, 0.8426, 0.6279, 0.09859, 0.772, 0.3664, 0.1311, 0.9212, -0.8623, 0.02577, -0.5057, -0.8863, 0.1583, -0.4352, -0.8612, 0.02594, -0.5077, -0.3713, 0.4689, 0.8014, -0.2976, 0.4398, 0.8474, -0.3894, 0.4026, 0.8284, 0.1365, 0.8877, -0.4396, 0.1588, 0.915, -0.3709, 0.1701, 0.906, -0.3876, -0.9443, 0.2208, -0.244, -0.9386, 0.2201, -0.2657, -0.9453, 0.2157, -0.2447, -0.8863, 0.1583, -0.4352, -0.8677, 0.1891, -0.4597, -0.8081, 0.1628, -0.566, -0.7413, -0.1111, 0.6619, -0.7351, -0.1198, 0.6673, -0.7261, -0.1075, 0.6791, -0.7351, -0.1198, 0.6673, -0.7413, -0.1111, 0.6619, -0.7351, -0.1198, 0.6673, -0.7261, -0.1075, 0.6791, -0.7351, -0.1198, 0.6673, -0.735, -0.1198, 0.6674, 0.2551, 0.2122, 0.9433, 0.2858, 0.1609, 0.9447, 0.2431, 0.1574, 0.9571, -0.2627, -0.006755, -0.9649, -0.2696, -0.01183, -0.9629, -0.2602, 0.01811, -0.9654, -0.9768, 0.05401, 0.2072, -0.9814, -0.004517, 0.1921, -0.9822, 0.0, 0.1877, -0.144, 0.9617, 0.233, -0.1195, 0.964, 0.2377, -0.144, 0.9617, 0.2331, -0.262, -0.8172, -0.5134, -0.2724, -0.8467, -0.4571, -0.2786, -0.8286, -0.4856, 0.1061, 0.6665, -0.7379, 0.04494, 0.7133, -0.6994, 0.1214, 0.6733, -0.7293, 0.9568, -0.1147, -0.2671, 0.9725, -0.01182, -0.2324, 0.96, -0.1187, -0.2538, 0.213, -0.01361, 0.9769, 0.2505, 0.04043, 0.9673, 0.2311, -0.02215, 0.9727, -0.9644, -0.07062, 0.2549, -0.9688, -0.0798, 0.2347, -0.97, 0.04501, 0.2387, 0.2858, 0.1609, 0.9447, 0.3664, 0.1311, 0.9212, 0.2431, 0.1574, 0.9571, -0.9563, 0.2724, 0.106, -0.9557, 0.2849, 0.07416, -0.9557, 0.2849, 0.07414, -0.1889, -0.2237, -0.9562, -0.255, -0.183, -0.9495, -0.1492, -0.198, -0.9688, -0.4747, 0.03823, 0.8793, -0.4964, 0.1601, 0.8532, -0.4844, 0.1162, 0.8671, -0.4844, 0.1162, 0.8671, -0.477, 0.317, 0.8198, -0.477, 0.317, 0.8198, -0.477, 0.317, 0.8198, -0.4844, 0.1162, 0.8671, -0.4964, 0.1601, 0.8532, -0.1852, 0.1373, -0.9731, -0.1477, 0.2318, -0.9615, -0.1601, 0.2382, -0.9579, 0.8635, 0.02556, 0.5036, 0.8661, 0.08137, 0.4933, 0.8318, -0.04813, 0.553, -0.8635, 0.05154, -0.5017, -0.8632, 0.052, -0.5022, -0.8617, 0.07804, -0.5014, -0.8632, 0.052, -0.5022, -0.8635, 0.05154, -0.5017, -0.8632, 0.05207, -0.5022, -0.255, 0.06563, -0.9647, -0.2602, 0.01811, -0.9654, -0.255, 0.06558, -0.9647, -0.2602, 0.01811, -0.9654, -0.255, 0.06563, -0.9647, -0.2554, 0.0331, -0.9663, 0.9111, -0.3562, -0.2074, 0.9021, -0.3824, -0.1999, 0.9344, -0.2758, -0.2256, 0.5428, -0.2866, -0.7895, 0.4935, -0.2888, -0.8204, 0.5428, -0.2866, -0.7895, 0.5299, -0.02454, -0.8477, 0.5208, -0.03103, -0.8531, 0.5024, -0.04639, -0.8634, 0.9169, 0.317, -0.2424, 0.922, 0.3008, -0.2437, 0.9169, 0.317, -0.2424, 0.922, 0.3008, -0.2437, 0.9169, 0.317, -0.2424, 0.922, 0.3009, -0.2437, -0.9557, 0.2849, 0.07416, -0.9539, 0.2971, 0.0422, -0.9557, 0.2849, 0.07414, -0.97, 0.04501, 0.2387, -0.9679, 0.1101, 0.2257, -0.9768, 0.05401, 0.2072, 0.245, 0.2673, 0.932, 0.2858, 0.1609, 0.9447, 0.2551, 0.2122, 0.9433, -0.9169, 0.317, 0.2424, -0.9169, 0.317, 0.2424, -0.9169, 0.317, 0.2424, -0.9169, 0.317, 0.2424, -0.9169, 0.317, 0.2424, -0.9169, 0.317, 0.2424, -0.7287, -0.1285, 0.6727, -0.7351, -0.1198, 0.6673, -0.7351, -0.1198, 0.6673, 0.9765, 0.09226, -0.1946, 0.9725, -0.01182, -0.2324, 0.9549, -0.05547, -0.2918, 0.5013, 0.08058, -0.8615, 0.4855, 0.2609, -0.8344, 0.4855, 0.2608, -0.8344, 0.4855, 0.2609, -0.8344, 0.5013, 0.08058, -0.8615, 0.5013, 0.08049, -0.8615, -0.7502, -0.6613, -0.001005, -0.8162, -0.5697, 0.09653, -0.787, -0.6157, 0.03879, -0.1668, 0.7879, -0.5928, -0.1668, 0.7879, -0.5928, -0.1668, 0.7879, -0.5928, -0.9253, 0.239, -0.2943, -0.8677, 0.1891, -0.4597, -0.8863, 0.1583, -0.4352, -0.376, 0.3833, 0.8436, -0.3213, 0.3914, 0.8623, -0.3761, 0.3833, 0.8436, 0.2777, -0.7242, 0.6312, 0.2777, -0.7242, 0.6312, 0.2777, -0.7242, 0.6312, 0.2777, -0.7242, 0.6312, 0.2777, -0.7242, 0.6312, 0.2777, -0.7242, 0.6312, -0.6624, -0.5111, 0.5478, -0.6624, -0.5111, 0.5478, -0.6624, -0.5111, 0.5478, -0.5807, 0.5622, -0.5888, -0.5833, 0.5636, -0.5849, -0.5807, 0.5622, -0.5889, -0.3784, 0.5167, 0.768, -0.3904, 0.4847, 0.7827, -0.3793, 0.5046, 0.7756, -0.6978, 0.07326, -0.7125, -0.6991, 0.07217, -0.7114, -0.6978, 0.07324, -0.7125, -0.3784, 0.5167, 0.768, -0.3713, 0.4689, 0.8014, -0.3904, 0.4847, 0.7827, 0.9842, -0.1457, -0.1002, 0.9797, -0.1326, -0.15, 0.9805, -0.1962, -0.009883, 0.7209, 0.6805, -0.131, 0.7209, 0.6805, -0.131, 0.7127, 0.6864, -0.145, 0.3389, -0.7596, 0.5551, 0.1299, -0.8303, 0.5419, 0.5055, -0.7764, 0.3763, -0.7421, 0.646, 0.179, -0.7665, 0.6253, 0.1463, -0.7751, 0.6115, 0.1591, -0.1995, 0.8592, -0.4711, -0.1995, 0.8592, -0.4711, -0.1995, 0.8592, -0.4711, -0.1995, 0.8592, -0.4711, -0.1995, 0.8592, -0.4711, -0.1995, 0.8592, -0.4711, -0.7055, 0.7025, 0.09294, -0.7053, 0.7017, 0.1006, -0.7658, 0.6318, 0.1198, -0.97, 0.04501, 0.2387, -0.9688, -0.0798, 0.2347, -0.9722, 0.03974, 0.2306, 0.4209, 0.904, -0.0745, 0.5169, 0.8555, -0.02991, 0.4209, 0.904, -0.07452, 0.8246, 0.1898, -0.533, 0.8097, 0.2146, -0.5462, 0.7678, 0.269, -0.5815, -0.08892, -0.4945, 0.8646, -0.08526, -0.4973, 0.8634, -0.09731, -0.5076, 0.8561, -0.5394, 0.8406, -0.05019, -0.5394, 0.8406, -0.05019, -0.5394, 0.8406, -0.05019, -0.97, 0.04501, 0.2387, -0.9722, 0.03974, 0.2306, -0.9679, 0.1101, 0.2257, 0.1299, -0.8303, 0.5419, -0.08516, -0.8324, 0.5476, 0.07471, -0.8599, 0.505, 0.2892, 0.1536, 0.9449, 0.2995, 0.2234, 0.9276, 0.2711, 0.1054, 0.9568, 0.2995, 0.2234, 0.9276, 0.2892, 0.1536, 0.9449, 0.2775, 0.2587, 0.9252, -0.255, -0.183, -0.9495, -0.2166, -0.1331, -0.9671, -0.1492, -0.198, -0.9688, 0.9765, 0.09226, -0.1946, 0.9797, 0.1826, -0.08264, 0.9725, -0.01182, -0.2324, -0.255, 0.06563, -0.9647, -0.2508, 0.1919, -0.9488, -0.2508, 0.1917, -0.9489, -0.2508, 0.1919, -0.9488, -0.255, 0.06563, -0.9647, -0.255, 0.06558, -0.9647, 0.8764, 0.07932, 0.4749, 0.8737, 0.07511, 0.4806, 0.8661, 0.08137, 0.4933, 0.8737, 0.07511, 0.4806, 0.8764, 0.07932, 0.4749, 0.8776, 0.07537, 0.4734, 0.4666, 0.8426, 0.269, 0.4756, 0.8324, 0.2844, 0.4666, 0.8426, 0.269, 0.9111, -0.3562, -0.2074, 0.9118, -0.3569, -0.2032, 0.9021, -0.3824, -0.1999, 0.5024, -0.04639, -0.8634, 0.5013, 0.08049, -0.8615, 0.5013, 0.08058, -0.8615, 0.5013, 0.08049, -0.8615, 0.5024, -0.04639, -0.8634, 0.5208, -0.03103, -0.8531, 0.5428, -0.2866, -0.7895, 0.5428, -0.2866, -0.7895, 0.5902, -0.2834, -0.7559, -0.2976, 0.4398, 0.8474, -0.2794, 0.4523, 0.8469, -0.3894, 0.4026, 0.8284, -0.807, -0.4186, 0.4166, -0.807, -0.4186, 0.4166, -0.807, -0.4186, 0.4166, -0.7287, -0.1285, 0.6727, -0.7287, -0.1285, 0.6727, -0.7287, -0.1285, 0.6727, -0.7287, -0.1285, 0.6727, -0.7287, -0.1285, 0.6727, -0.7287, -0.1285, 0.6727, 0.5284, 0.1044, 0.8426, 0.3664, 0.1311, 0.9212, 0.2858, 0.1609, 0.9447, 0.9568, -0.1147, -0.2671, 0.9549, -0.05547, -0.2918, 0.9725, -0.01182, -0.2324, 0.4351, -0.8233, -0.3646, 0.4244, -0.8431, -0.3303, 0.4288, -0.8336, -0.3482, 0.4172, -0.853, -0.3138, 0.4167, -0.8531, -0.3141, 0.4244, -0.8431, -0.3303, 0.9808, -0.09624, -0.1695, 0.9797, -0.1326, -0.15, 0.9842, -0.1457, -0.1002, -0.2186, -0.8123, -0.5407, -0.262, -0.8172, -0.5134, -0.2544, -0.8015, -0.5411, 0.922, 0.3009, -0.2437, 0.9268, 0.2848, -0.245, 0.922, 0.3008, -0.2437, 0.9268, 0.2848, -0.245, 0.922, 0.3009, -0.2437, 0.9268, 0.2848, -0.245, -0.8198, 0.317, -0.477, -0.8198, 0.317, -0.477, -0.8198, 0.317, -0.477, 0.8052, 0.2602, 0.5329, 0.8169, 0.2742, 0.5075, 0.8181, 0.2886, 0.4975, 0.477, 0.317, -0.8198, 0.477, 0.317, -0.8198, 0.477, 0.317, -0.8198, -0.3894, 0.4026, 0.8284, -0.5481, 0.2723, 0.7908, -0.5008, 0.3244, 0.8025, -0.2754, 0.7226, -0.634, -0.2754, 0.7226, -0.634, -0.2754, 0.7226, -0.634, -0.2754, 0.7226, -0.634, -0.2754, 0.7226, -0.634, -0.2754, 0.7226, -0.634, -0.6831, -0.7292, -0.04011, -0.6831, -0.7292, -0.04011, -0.6831, -0.7292, -0.04011, -0.6831, -0.7292, -0.04011, -0.6831, -0.7292, -0.04011, -0.6831, -0.7292, -0.04011, 0.3635, 0.9292, 0.06739, 0.3635, 0.9292, 0.06739, 0.3635, 0.9292, 0.06739, -0.3904, 0.4847, 0.7827, -0.3894, 0.4026, 0.8284, -0.5008, 0.3244, 0.8025, -0.7626, -0.646, -0.03311, -0.7626, -0.646, -0.03311, -0.7626, -0.646, -0.03311, 0.6996, -0.6662, 0.2582, 0.5355, -0.7314, 0.4222, 0.5055, -0.7764, 0.3763, -0.9306, 0.1947, 0.3099, -0.9297, 0.1944, 0.3128, -0.9298, 0.1944, 0.3127, 0.802, 0.3255, 0.5008, 0.802, 0.3255, 0.5008, 0.802, 0.3255, 0.5008, 0.802, 0.3255, 0.5008, 0.802, 0.3255, 0.5008, 0.802, 0.3255, 0.5008, -0.8632, 0.05207, -0.5022, -0.8632, -0.05182, -0.5022, -0.8632, 0.052, -0.5022, -0.8632, -0.05182, -0.5022, -0.8632, 0.05207, -0.5022, -0.8632, -0.05182, -0.5022, -0.4278, 0.05419, 0.9023, -0.4747, 0.03823, 0.8793, -0.4472, 0.06954, 0.8917, 0.6948, -0.7149, 0.07929, 0.5055, -0.7764, 0.3763, 0.6543, -0.7555, 0.03223, 0.3635, 0.9292, 0.06738, 0.3635, 0.9292, 0.06738, 0.3635, 0.9292, 0.06738, -0.2241, 0.7909, 0.5695, -0.2241, 0.7909, 0.5695, -0.2241, 0.7909, 0.5695, -0.09522, 0.9915, 0.08866, -0.09326, 0.9908, 0.09856, -0.09522, 0.9915, 0.08864, 0.4855, 0.2609, -0.8344, 0.477, 0.317, -0.8198, 0.4855, 0.2608, -0.8344, -0.03807, -0.2592, -0.9651, -0.1492, -0.198, -0.9688, -0.04218, -0.2623, -0.9641, 0.8198, 0.317, 0.477, 0.8238, 0.3029, 0.4793, 0.8198, 0.317, 0.477, 0.8238, 0.3029, 0.4793, 0.8198, 0.317, 0.477, 0.8181, 0.2886, 0.4975, -0.9109, 0.1386, -0.3886, -0.9109, 0.1387, -0.3886, -0.9106, 0.1339, -0.3911, -0.5362, -0.2431, -0.8083, -0.4724, -0.2069, -0.8568, -0.5362, -0.2431, -0.8083, -0.9109, 0.1386, -0.3886, -0.9112, 0.1434, -0.3862, -0.9109, 0.1387, -0.3886, 0.08259, 0.8339, -0.5456, 0.1365, 0.8877, -0.4396, 0.1159, 0.8581, -0.5003, -0.2241, 0.7909, 0.5695, -0.2241, 0.7909, 0.5695, -0.2241, 0.7909, 0.5695, 0.07876, 0.4197, -0.9042, 0.07876, 0.4197, -0.9042, 0.07876, 0.4197, -0.9042, 0.2424, 0.317, 0.9169, 0.2424, 0.317, 0.9169, 0.2424, 0.317, 0.9169, -0.3847, 0.416, -0.824, -0.3847, 0.416, -0.824, -0.3847, 0.416, -0.824, -0.3847, 0.416, -0.824, -0.3847, 0.416, -0.824, -0.3847, 0.416, -0.824, -0.2424, 0.317, -0.9169, -0.2424, 0.317, -0.9169, -0.2424, 0.317, -0.9169, -0.8198, 0.317, -0.477, -0.8198, 0.317, -0.477, -0.8198, 0.317, -0.477, 0.2608, 0.219, 0.9402, 0.2424, 0.317, 0.9169, 0.2477, 0.2457, 0.9371, -0.5362, -0.2431, -0.8083, -0.5362, -0.2431, -0.8083, -0.5959, -0.2775, -0.7536, 0.9111, -0.3562, -0.2074, 0.9344, -0.2758, -0.2256, 0.9573, -0.1524, -0.2455, -0.2508, 0.1919, -0.9488, -0.2424, 0.317, -0.9169, -0.2508, 0.1917, -0.9489])] * 3)])

# ---- objects
ob_tree_dead_02_001 = bpy.data.objects.new('Tree_Dead_02.001', me_untitled_037)

# ---- transforms, parenting, visibility, modifiers, constraints
ob_tree_dead_02_001.location = (0.0, 0.0, 0.0)
ob_tree_dead_02_001.rotation_euler = (1.571, -0.0, 0.0)
ob_tree_dead_02_001.scale = (0.0233, 0.0233, 0.0233)
ob_tree_dead_02_001.color = (0.8, 0.8, 0.8, 1.0)
ob_tree_dead_02_001.lineart.crease_threshold = 0.0

# ---- collection membership
col_collection_1.objects.link(ob_tree_dead_02_001)

# ---- scene / render settings (as saved in the file)
scene.frame_start = 1; scene.frame_end = 250; scene.frame_set(1)
scene.render.engine = 'BLENDER_EEVEE_NEXT'
scene.render.resolution_percentage = 50
scene.render.fps = 30
scene.render.dither_intensity = 0.0
scene.cycles.use_denoising = False
scene.cycles.samples = 10
scene.cycles.sampling_pattern = 'TABULATED_SOBOL'
scene.cycles.light_sampling_threshold = 0.0
scene.cycles.use_adaptive_sampling = False
scene.cycles.use_light_tree = False
scene.cycles.blur_glossy = 0.0
scene.cycles.pixel_filter_type = 'GAUSSIAN'
scene.cycles.sample_clamp_indirect = 0.0
scene.view_settings.view_transform = 'Standard'
bpy.context.view_layer.update()

# ---- added for rendering (the .blend has no active camera and no usable light): camera, sun
cam_auto = bpy.data.cameras.new('AutoCamera')
cam_auto.lens = 50.0
cam_auto.sensor_width = 36.0
cam_auto.clip_end = 1000.0
ob_auto_camera = bpy.data.objects.new('AutoCamera', cam_auto)
scene.collection.objects.link(ob_auto_camera)
ob_auto_camera.location = (21.9008, -26.9059, 26.4765)
ob_auto_camera.rotation_euler = (1.09748, -7.21219e-08, 0.694738)
scene.camera = ob_auto_camera
light_auto_sun = bpy.data.lights.new('AutoSun', 'SUN')
light_auto_sun.energy = 3.0
light_auto_sun.angle = 0.0523599
ob_auto_sun = bpy.data.objects.new('AutoSun', light_auto_sun)
scene.collection.objects.link(ob_auto_sun)
ob_auto_sun.rotation_euler = (0.872665, 0.174533, 0.523599)
bpy.context.view_layer.update()
